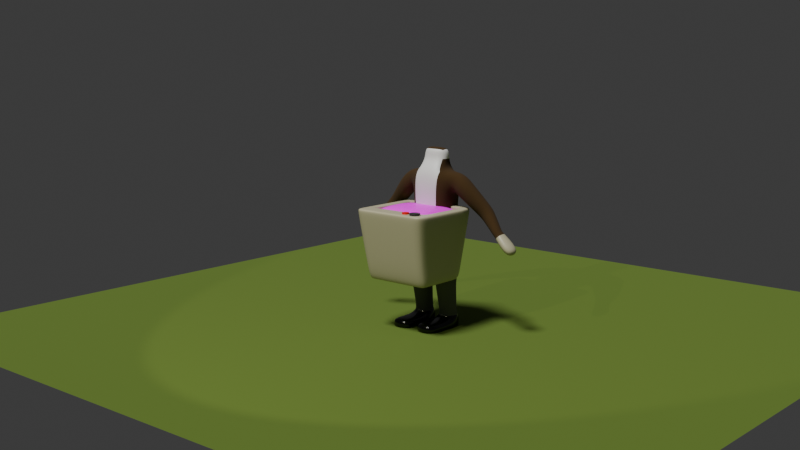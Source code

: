 # Source: animation4.blend  (saved by Blender 4.2.66; exported with 4.5.12 LTS)
import bpy
from mathutils import Matrix  # noqa: F401  (used for matrix-valued properties, if any)

bpy.ops.wm.read_factory_settings(use_empty=True)
scene = bpy.context.scene
scene.name = 'Scene'

# ---- collections
col_collection = bpy.data.collections.new('Collection'); scene.collection.children.link(col_collection)
col_tv = bpy.data.collections.new('tv'); scene.collection.children.link(col_tv)

# ---- images (referenced by path relative to the original .blend; pixels are not part of the script)
import os
ASSET_DIR = os.environ.get("B2B_ASSET_DIR", "")  # directory of the original .blend (textures are referenced by path, not embedded)
HERE = os.path.dirname(os.path.abspath(__file__))  # packed textures are extracted next to this script under _unpacked/

def load_image(name, relpath, width, height, colorspace="sRGB"):
    """Load a texture the original file referenced (path relative to the .blend, or extracted next to this script)."""
    p = next((c for c in (os.path.join(HERE, relpath), os.path.join(ASSET_DIR, relpath)) if relpath and os.path.exists(c)), "")
    if p:
        img = bpy.data.images.load(p, check_existing=True)
        img.name = name
    else:  # same state as the original file: an image datablock whose file is absent (Cycles renders it pink)
        img = bpy.data.images.new(name, width, height)
        img.source = "FILE"
        img.filepath = "//" + (relpath or name)
    img.colorspace_settings.name = colorspace
    return img
img_codescreen_mp4 = load_image('codescreen.mp4', '', 1024, 1024, 'sRGB')

# ---- materials (node trees are filled in below, after node groups)
mat_jacket = bpy.data.materials.new('jacket')
mat_beige = bpy.data.materials.new('beige')
mat_beige.alpha_threshold = 0.0
mat_beige.use_transparent_shadow = False
mat_beige.roughness = 0.5
mat_beige.line_color = (0.0, 0.0, 0.0, 1.0)
mat_shirt = bpy.data.materials.new('shirt')
mat_pants = bpy.data.materials.new('pants')
mat_shoes = bpy.data.materials.new('shoes')
mat_carpet = bpy.data.materials.new('carpet')
mat_screen = bpy.data.materials.new('screen')
mat_screen.alpha_threshold = 0.0
mat_screen.use_transparent_shadow = False
mat_screen.roughness = 0.5
mat_screen.line_color = (0.0, 0.0, 0.0, 1.0)
mat_knob1 = bpy.data.materials.new('Knob1')
mat_knob2 = bpy.data.materials.new('knob2')

# ---- material node trees
mat_jacket.use_nodes = True; mat_jacket.node_tree.nodes.clear()
_N = mat_jacket.node_tree.nodes; _L = mat_jacket.node_tree.links
n0 = _N.new('ShaderNodeBsdfPrincipled'); n0.name = 'Principled BSDF'; n0.location = (10, 300)
n0.inputs[0].default_value = (0.04871, 0.02297, 0.002643, 1.0)
n0.inputs[2].default_value = 1.0
n1 = _N.new('ShaderNodeOutputMaterial'); n1.name = 'Material Output'; n1.location = (300, 300)
_L.new(n0.outputs[0], n1.inputs[0])
n1.is_active_output = True
mat_beige.use_nodes = True; mat_beige.node_tree.nodes.clear()
_N = mat_beige.node_tree.nodes; _L = mat_beige.node_tree.links
n0 = _N.new('ShaderNodeOutputMaterial'); n0.name = 'Material Output'; n0.location = (296, 263)
n1 = _N.new('ShaderNodeBsdfPrincipled'); n1.name = 'Principled BSDF'; n1.location = (6, 263)
n1.inputs[0].default_value = (0.4869, 0.454, 0.3068, 1.0)
n1.inputs[2].default_value = 0.3955
n1.inputs[3].default_value = 1.45
_L.new(n1.outputs[0], n0.inputs[0])
n0.is_active_output = True
mat_shirt.use_nodes = True; mat_shirt.node_tree.nodes.clear()
_N = mat_shirt.node_tree.nodes; _L = mat_shirt.node_tree.links
n0 = _N.new('ShaderNodeBsdfPrincipled'); n0.name = 'Principled BSDF'; n0.location = (10, 300)
n1 = _N.new('ShaderNodeOutputMaterial'); n1.name = 'Material Output'; n1.location = (300, 300)
_L.new(n0.outputs[0], n1.inputs[0])
n1.is_active_output = True
mat_pants.use_nodes = True; mat_pants.node_tree.nodes.clear()
_N = mat_pants.node_tree.nodes; _L = mat_pants.node_tree.links
n0 = _N.new('ShaderNodeBsdfPrincipled'); n0.name = 'Principled BSDF'; n0.location = (10, 300)
n0.inputs[0].default_value = (0.1024, 0.1024, 0.1024, 1.0)
n0.inputs[2].default_value = 1.0
n1 = _N.new('ShaderNodeOutputMaterial'); n1.name = 'Material Output'; n1.location = (300, 300)
_L.new(n0.outputs[0], n1.inputs[0])
n1.is_active_output = True
mat_shoes.use_nodes = True; mat_shoes.node_tree.nodes.clear()
_N = mat_shoes.node_tree.nodes; _L = mat_shoes.node_tree.links
n0 = _N.new('ShaderNodeBsdfPrincipled'); n0.name = 'Principled BSDF'; n0.location = (10, 300)
n0.inputs[0].default_value = (0.0, 0.0, 0.0, 1.0)
n0.inputs[2].default_value = 0.1864
n1 = _N.new('ShaderNodeOutputMaterial'); n1.name = 'Material Output'; n1.location = (300, 300)
_L.new(n0.outputs[0], n1.inputs[0])
n1.is_active_output = True
mat_carpet.use_nodes = True; mat_carpet.node_tree.nodes.clear()
_N = mat_carpet.node_tree.nodes; _L = mat_carpet.node_tree.links
n0 = _N.new('ShaderNodeBsdfPrincipled'); n0.name = 'Principled BSDF'; n0.location = (10, 300)
n0.inputs[0].default_value = (0.1036, 0.1706, 0.01866, 1.0)
n0.inputs[2].default_value = 1.0
n1 = _N.new('ShaderNodeOutputMaterial'); n1.name = 'Material Output'; n1.location = (300, 300)
_L.new(n0.outputs[0], n1.inputs[0])
n1.is_active_output = True
mat_screen.use_nodes = True; mat_screen.node_tree.nodes.clear()
_N = mat_screen.node_tree.nodes; _L = mat_screen.node_tree.links
n0 = _N.new('ShaderNodeOutputMaterial'); n0.name = 'Material Output'; n0.location = (296, 263)
n1 = _N.new('ShaderNodeBsdfPrincipled'); n1.name = 'Principled BSDF'; n1.location = (6, 263)
n1.inputs[3].default_value = 1.45
n2 = _N.new('ShaderNodeTexImage'); n2.name = 'Image Texture'; n2.location = (-340, 255)
n2.image = img_codescreen_mp4
_L.new(n1.outputs[0], n0.inputs[0])
_L.new(n2.outputs[0], n1.inputs[0])
n0.is_active_output = True
mat_knob1.use_nodes = True; mat_knob1.node_tree.nodes.clear()
_N = mat_knob1.node_tree.nodes; _L = mat_knob1.node_tree.links
n0 = _N.new('ShaderNodeBsdfPrincipled'); n0.name = 'Principled BSDF'; n0.location = (10, 300)
n0.inputs[0].default_value = (0.02836, 0.02836, 0.02836, 1.0)
n1 = _N.new('ShaderNodeOutputMaterial'); n1.name = 'Material Output'; n1.location = (300, 300)
_L.new(n0.outputs[0], n1.inputs[0])
n1.is_active_output = True
mat_knob2.use_nodes = True; mat_knob2.node_tree.nodes.clear()
_N = mat_knob2.node_tree.nodes; _L = mat_knob2.node_tree.links
n0 = _N.new('ShaderNodeBsdfPrincipled'); n0.name = 'Principled BSDF'; n0.location = (10, 300)
n0.inputs[0].default_value = (0.8002, 0.003229, 0.0, 1.0)
n1 = _N.new('ShaderNodeOutputMaterial'); n1.name = 'Material Output'; n1.location = (300, 300)
_L.new(n0.outputs[0], n1.inputs[0])
n1.is_active_output = True

# ---- world
world_world = bpy.data.worlds.new('World'); scene.world = world_world
world_world.use_nodes = True; world_world.node_tree.nodes.clear()
_N = world_world.node_tree.nodes; _L = world_world.node_tree.links
n0 = _N.new('ShaderNodeOutputWorld'); n0.name = 'World Output'; n0.location = (300, 300)
n1 = _N.new('ShaderNodeBackground'); n1.name = 'Background'; n1.location = (10, 300)
n1.inputs[0].default_value = (0.05088, 0.05088, 0.05088, 1.0)
_L.new(n1.outputs[0], n0.inputs[0])
n0.is_active_output = True
world_world.color = (0.05088, 0.05088, 0.05088)
world_world.sun_shadow_jitter_overblur = 0.0

# ---- cameras
cam_camera = bpy.data.cameras.new('Camera')
cam_camera.clip_end = 100.0
cam_camera.ortho_scale = 7.314

# ---- lights
light_spot = bpy.data.lights.new('Spot', 'SPOT')
light_spot.color = (1.0, 0.9562, 0.6551)
light_spot.energy = 1000.0
light_light = bpy.data.lights.new('Light', 'SUN')
light_light.angle = 0.1993
light_light.energy = 3.0
light_light.shadow_soft_size = 0.1
light_light.shadow_cascade_max_distance = 1000.0

# ---- meshes
me_cube_002 = bpy.data.meshes.new('Cube.002')
me_cube_002.from_pydata([(0.3265, -0.4407, 3.779), (0.3265, -0.14, 4.3), (0.3265, 0.3113, 3.779), (0.3265, 0.1565, 4.3), (0.0, 0.3113, 3.779), (0.0, 0.1565, 4.3), (0.0, -0.4407, 3.779), (0.0, -0.2866, 4.3), (0.3299, -0.4796, 3.308), (0.3265, 0.3113, 3.298), (0.0, 0.3113, 3.298), (0.0, -0.4796, 3.308), (0.3265, -0.4407, 2.654), (0.3265, 0.2665, 2.654), (0.0, 0.2665, 2.654), (0.0, -0.4407, 2.654), (0.09701, -0.2665, 1.81), (0.09701, 0.4132, 1.81), (0.0, 0.4132, 1.81), (0.0, -0.2665, 1.81), (0.6501, -0.2317, 3.753), (0.6501, 0.2317, 3.753), (0.5366, -0.2317, 3.272), (0.5366, 0.2317, 3.272), (0.5046, -0.2665, 2.908), (0.5046, 0.2665, 2.77), (0.6177, -0.2665, 2.162), (0.6177, 0.4132, 2.162), (1.056, -0.2317, 3.484), (1.056, 0.2317, 3.484), (0.7252, -0.2317, 3.147), (0.7252, 0.2317, 3.147), (0.6283, 0.2317, 3.225), (0.8597, 0.2317, 3.663), (0.8597, -0.2317, 3.663), (0.6283, -0.2317, 3.225), (2.355, -0.1953, 2.057), (2.355, 0.1953, 2.057), (2.181, -0.1953, 1.878), (2.181, 0.1953, 1.878), (0.1206, 0.2366, 0.2789), (0.1206, -0.2366, 0.2789), (0.6094, -0.2366, 0.2789), (0.6094, 0.2366, 0.2789), (0.09701, -0.2665, 0.2224), (0.09701, 0.2665, 0.2224), (0.633, -0.2665, 0.2224), (0.633, 0.2665, 0.2224), (0.09701, -0.2665, 0.01309), (0.09701, 0.2665, 0.01309), (0.633, -0.2665, 0.01309), (0.633, 0.2665, 0.01309), (0.09701, -0.9907, 0.2224), (0.633, -0.9907, 0.2224), (0.09701, -0.9907, 0.01309), (0.633, -0.9907, 0.01309), (1.922, -0.1953, 2.129), (2.096, -0.1953, 2.309), (2.096, 0.1953, 2.309), (1.922, 0.1953, 2.129), (0.5858, 0.2067, 0.3354), (0.1442, 0.2067, 0.3354), (0.5858, -0.2067, 0.3354), (0.1442, -0.2067, 0.3354), (0.09701, -0.6286, 0.2224), (0.633, -0.6286, 0.2224), (0.633, -0.6286, 0.01309), (0.09701, -0.6286, 0.01309), (0.09701, -0.2665, 0.03129), (0.633, -0.2665, 0.03129), (0.09701, 0.2665, 0.03129), (0.633, 0.2665, 0.03129), (0.09701, -0.9907, 0.03129), (0.633, -0.9907, 0.03129), (0.09701, -0.6286, 0.03129), (0.633, -0.6286, 0.03129), (0.3265, 0.1565, 4.021), (0.3265, -0.14, 4.021), (0.0, -0.2133, 4.021), (0.0, 0.1565, 4.021), (0.0, -0.3536, 2.232), (0.2117, 0.4618, 2.232), (0.0, 0.4618, 2.232), (0.2117, -0.3536, 2.232), (0.511, 0.3398, 2.485), (0.511, -0.2665, 2.624), (1.439, -0.06059, 3.042), (1.58, -0.04386, 2.872), (1.51, -0.05199, 2.958), (1.58, 0.2914, 2.872), (1.439, 0.3082, 3.042), (1.51, 0.2996, 2.958), (1.345, -0.04386, 2.63), (1.17, -0.06059, 2.766), (1.257, -0.05199, 2.697), (1.17, 0.3082, 2.766), (1.345, 0.2914, 2.63), (1.257, 0.2996, 2.697), (1.857, -0.1361, 2.519), (1.927, -0.1442, 2.448), (1.89, -0.137, 2.482), (1.927, 0.1442, 2.448), (1.857, 0.1361, 2.519), (1.89, 0.137, 2.482), (1.778, -0.1442, 2.295), (1.705, -0.1361, 2.363), (1.743, -0.137, 2.331), (1.705, 0.1361, 2.363), (1.778, 0.1442, 2.295), (1.743, 0.137, 2.331), (0.633, -0.28, 1.849), (0.633, 0.3816, 1.849), (0.09701, 0.3816, 1.723), (0.09701, -0.28, 1.723), (0.1042, -0.3507, 0.982), (0.09701, -0.3588, 1.213), (0.09911, -0.3638, 1.098), (0.09701, 0.1976, 1.212), (0.1042, 0.1641, 0.9819), (0.09911, 0.1708, 1.097), (0.633, -0.3617, 1.214), (0.6258, -0.3507, 0.982), (0.6309, -0.3646, 1.098), (0.6258, 0.1641, 0.9819), (0.633, 0.1912, 1.214), (0.6309, 0.1689, 1.098)], [], [(79, 5, 3, 76), (76, 3, 1, 77), (0, 6, 11, 8), (77, 1, 7, 78), (3, 5, 7, 1), (10, 9, 13, 14), (4, 2, 9, 10), (13, 9, 23, 25), (82, 81, 17, 18), (8, 12, 24, 22), (8, 11, 15, 12), (18, 17, 16, 19), (9, 2, 21, 23), (83, 80, 19, 16), (34, 35, 30, 28), (23, 22, 24, 25), (84, 85, 26, 27), (83, 16, 26, 85), (81, 13, 25, 84), (0, 8, 22, 20), (63, 61, 40, 41), (2, 0, 20, 21), (31, 29, 90, 95), (32, 33, 29, 31), (35, 32, 31, 30), (33, 34, 28, 29), (21, 20, 34, 33), (108, 101, 58, 59), (104, 108, 59, 56), (57, 56, 38, 36), (30, 31, 95, 93), (28, 30, 93, 86), (29, 28, 86, 90), (37, 36, 38, 39), (58, 57, 36, 37), (59, 58, 37, 39), (56, 59, 39, 38), (40, 43, 47, 45), (118, 123, 60, 61), (114, 118, 61, 63), (121, 114, 63, 62), (65, 64, 52, 53), (43, 42, 46, 47), (42, 41, 44, 46), (41, 40, 45, 44), (48, 49, 51, 50), (68, 70, 49, 48), (70, 71, 51, 49), (71, 69, 50, 51), (73, 72, 54, 55), (75, 65, 53, 73), (74, 67, 54, 72), (67, 66, 55, 54), (92, 96, 107, 105), (96, 89, 102, 107), (87, 92, 105, 98), (101, 99, 57, 58), (112, 111, 124, 117), (113, 112, 117, 115), (111, 110, 120, 124), (123, 121, 62, 60), (48, 50, 66, 67), (68, 48, 67, 74), (69, 46, 65, 75), (46, 44, 64, 65), (50, 69, 75, 66), (44, 68, 74, 64), (64, 74, 72, 52), (66, 75, 73, 55), (53, 52, 72, 73), (47, 46, 69, 71), (45, 47, 71, 70), (44, 45, 70, 68), (0, 77, 78, 6), (2, 76, 77, 0), (4, 79, 76, 2), (17, 81, 84, 27), (12, 83, 85, 24), (25, 24, 85, 84), (12, 15, 80, 83), (14, 13, 81, 82), (87, 89, 91, 88), (88, 91, 90, 86), (93, 95, 97, 94), (94, 97, 96, 92), (92, 87, 88, 94), (94, 88, 86, 93), (89, 96, 97, 91), (91, 97, 95, 90), (99, 104, 56, 57), (99, 101, 103, 100), (100, 103, 102, 98), (105, 107, 109, 106), (106, 109, 108, 104), (104, 99, 100, 106), (106, 100, 98, 105), (101, 108, 109, 103), (103, 109, 107, 102), (89, 87, 98, 102), (22, 23, 32, 35), (23, 21, 33, 32), (20, 22, 35, 34), (26, 16, 113, 110), (16, 17, 112, 113), (17, 27, 111, 112), (27, 26, 110, 111), (115, 117, 119, 116), (116, 119, 118, 114), (121, 123, 125, 122), (122, 125, 124, 120), (114, 121, 122, 116), (116, 122, 120, 115), (123, 118, 119, 125), (125, 119, 117, 124), (110, 113, 115, 120), (62, 63, 41, 42), (60, 62, 42, 43), (61, 60, 43, 40)])
me_cube_002.polygons.foreach_set('use_smooth', [True] * 118)
me_cube_002.polygons.foreach_set('material_index', [2, 2, 2, 2, 0, 0, 0, 0, 3, 0, 2, 3, 0, 3, 0, 0, 3, 3, 0, 0, 3, 0, 0, 0, 0, 0, 0, 1, 1, 1, 0, 0, 0, 1, 1, 1, 1, 4, 3, 3, 3, 4, 4, 4, 4, 0, 4, 4, 4, 4, 4, 4, 4, 0, 0, 0, 1, 3, 3, 3, 3, 0, 4, 4, 4, 4, 4, 4, 4, 4, 4, 4, 4, 2, 0, 0, 3, 0, 0, 2, 0, 0, 0, 0, 0, 0, 0, 0, 0, 1, 0, 0, 0, 0, 0, 0, 0, 0, 0, 0, 0, 0, 3, 3, 3, 3, 3, 3, 3, 3, 3, 3, 3, 3, 3, 3, 3, 3])
_uv = me_cube_002.uv_layers.new(name='UVMap')
_uv.uv.foreach_set('vector', [0.5, 0.375, 0.625, 0.375, 0.625, 0.5, 0.5, 0.5, 0.5, 0.5, 0.625, 0.5, 0.625, 0.75, 0.5, 0.75, 0.375, 0.75, 0.375, 0.875, 0.375, 0.875, 0.375, 0.75, 0.5, 0.75, 0.625, 0.75, 0.625, 0.875, 0.5, 0.875, 0.625, 0.5, 0.75, 0.5, 0.75, 0.75, 0.625, 0.75, 0.375, 0.375, 0.375, 0.5, 0.375, 0.5, 0.375, 0.375, 0.375, 0.375, 0.375, 0.5, 0.375, 0.5, 0.375, 0.375, 0.375, 0.5, 0.375, 0.5, 0.375, 0.5, 0.375, 0.5, 0.375, 0.375, 0.375, 0.5, 0.375, 0.5, 0.375, 0.375, 0.375, 0.75, 0.375, 0.75, 0.375, 0.75, 0.375, 0.75, 0.375, 0.75, 0.375, 0.875, 0.375, 0.875, 0.375, 0.75, 0.25, 0.5, 0.375, 0.5, 0.375, 0.75, 0.25, 0.75, 0.375, 0.5, 0.375, 0.5, 0.375, 0.5, 0.375, 0.5, 0.375, 0.75, 0.375, 0.875, 0.375, 0.875, 0.375, 0.75, 0.375, 0.75, 0.375, 0.75, 0.375, 0.75, 0.375, 0.75, 0.375, 0.5, 0.375, 0.75, 0.375, 0.75, 0.375, 0.5, 0.375, 0.5, 0.375, 0.75, 0.375, 0.75, 0.375, 0.5, 0.375, 0.75, 0.375, 0.75, 0.375, 0.75, 0.375, 0.75, 0.375, 0.5, 0.375, 0.5, 0.375, 0.5, 0.375, 0.5, 0.375, 0.75, 0.375, 0.75, 0.375, 0.75, 0.375, 0.75, 0.375, 0.75, 0.375, 0.5, 0.375, 0.5, 0.375, 0.75, 0.375, 0.5, 0.375, 0.75, 0.375, 0.75, 0.375, 0.5, 0.375, 0.5, 0.375, 0.5, 0.375, 0.5, 0.375, 0.5, 0.375, 0.5, 0.375, 0.5, 0.375, 0.5, 0.375, 0.5, 0.375, 0.75, 0.375, 0.5, 0.375, 0.5, 0.375, 0.75, 0.375, 0.5, 0.375, 0.75, 0.375, 0.75, 0.375, 0.5, 0.375, 0.5, 0.375, 0.75, 0.375, 0.75, 0.375, 0.5, 0.375, 0.5, 0.375, 0.5, 0.375, 0.5, 0.375, 0.5, 0.375, 0.75, 0.375, 0.5, 0.375, 0.5, 0.375, 0.75, 0.375, 0.75, 0.375, 0.75, 0.375, 0.75, 0.375, 0.75, 0.375, 0.75, 0.375, 0.5, 0.375, 0.5, 0.375, 0.75, 0.375, 0.75, 0.375, 0.75, 0.375, 0.75, 0.375, 0.75, 0.375, 0.5, 0.375, 0.75, 0.375, 0.75, 0.375, 0.5, 0.375, 0.5, 0.375, 0.75, 0.375, 0.75, 0.375, 0.5, 0.375, 0.5, 0.375, 0.75, 0.375, 0.75, 0.375, 0.5, 0.375, 0.5, 0.375, 0.5, 0.375, 0.5, 0.375, 0.5, 0.375, 0.75, 0.375, 0.5, 0.375, 0.5, 0.375, 0.75, 0.375, 0.5, 0.375, 0.5, 0.375, 0.5, 0.375, 0.5, 0.375, 0.5, 0.375, 0.5, 0.375, 0.5, 0.375, 0.5, 0.375, 0.75, 0.375, 0.5, 0.375, 0.5, 0.375, 0.75, 0.375, 0.75, 0.375, 0.75, 0.375, 0.75, 0.375, 0.75, 0.375, 0.75, 0.375, 0.75, 0.375, 0.75, 0.375, 0.75, 0.375, 0.5, 0.375, 0.75, 0.375, 0.75, 0.375, 0.5, 0.375, 0.75, 0.375, 0.75, 0.375, 0.75, 0.375, 0.75, 0.375, 0.75, 0.375, 0.5, 0.375, 0.5, 0.375, 0.75, 0.375, 0.75, 0.375, 0.5, 0.375, 0.5, 0.375, 0.75, 0.375, 0.75, 0.375, 0.5, 0.375, 0.5, 0.375, 0.75, 0.375, 0.5, 0.375, 0.5, 0.375, 0.5, 0.375, 0.5, 0.375, 0.5, 0.375, 0.75, 0.375, 0.75, 0.375, 0.5, 0.375, 0.75, 0.375, 0.75, 0.375, 0.75, 0.375, 0.75, 0.375, 0.75, 0.375, 0.75, 0.375, 0.75, 0.375, 0.75, 0.375, 0.75, 0.375, 0.75, 0.375, 0.75, 0.375, 0.75, 0.375, 0.75, 0.375, 0.75, 0.375, 0.75, 0.375, 0.75, 0.375, 0.75, 0.375, 0.5, 0.375, 0.5, 0.375, 0.75, 0.375, 0.5, 0.375, 0.5, 0.375, 0.5, 0.375, 0.5, 0.375, 0.75, 0.375, 0.75, 0.375, 0.75, 0.375, 0.75, 0.375, 0.5, 0.375, 0.75, 0.375, 0.75, 0.375, 0.5, 0.375, 0.5, 0.375, 0.5, 0.375, 0.5, 0.375, 0.5, 0.375, 0.75, 0.375, 0.5, 0.375, 0.5, 0.375, 0.75, 0.375, 0.5, 0.375, 0.75, 0.375, 0.75, 0.375, 0.5, 0.375, 0.5, 0.375, 0.75, 0.375, 0.75, 0.375, 0.5, 0.375, 0.75, 0.375, 0.75, 0.375, 0.75, 0.375, 0.75, 0.375, 0.75, 0.375, 0.75, 0.375, 0.75, 0.375, 0.75, 0.375, 0.75, 0.375, 0.75, 0.375, 0.75, 0.375, 0.75, 0.375, 0.75, 0.375, 0.75, 0.375, 0.75, 0.375, 0.75, 0.375, 0.75, 0.375, 0.75, 0.375, 0.75, 0.375, 0.75, 0.375, 0.75, 0.375, 0.75, 0.375, 0.75, 0.375, 0.75, 0.375, 0.75, 0.375, 0.75, 0.375, 0.75, 0.375, 0.75, 0.375, 0.75, 0.375, 0.75, 0.375, 0.75, 0.375, 0.75, 0.375, 0.75, 0.375, 0.75, 0.375, 0.75, 0.375, 0.75, 0.375, 0.5, 0.375, 0.75, 0.375, 0.75, 0.375, 0.5, 0.375, 0.5, 0.375, 0.5, 0.375, 0.5, 0.375, 0.5, 0.375, 0.75, 0.375, 0.5, 0.375, 0.5, 0.375, 0.75, 0.375, 0.75, 0.5, 0.75, 0.5, 0.875, 0.375, 0.875, 0.375, 0.5, 0.5, 0.5, 0.5, 0.75, 0.375, 0.75, 0.375, 0.375, 0.5, 0.375, 0.5, 0.5, 0.375, 0.5, 0.375, 0.5, 0.375, 0.5, 0.375, 0.5, 0.375, 0.5, 0.375, 0.75, 0.375, 0.75, 0.375, 0.75, 0.375, 0.75, 0.375, 0.5, 0.375, 0.75, 0.375, 0.75, 0.375, 0.5, 0.375, 0.75, 0.375, 0.875, 0.375, 0.875, 0.375, 0.75, 0.375, 0.375, 0.375, 0.5, 0.375, 0.5, 0.375, 0.375, 0.375, 0.75, 0.375, 0.5, 0.375, 0.5, 0.375, 0.75, 0.375, 0.75, 0.375, 0.5, 0.375, 0.5, 0.375, 0.75, 0.375, 0.75, 0.375, 0.5, 0.375, 0.5, 0.375, 0.75, 0.375, 0.75, 0.375, 0.5, 0.375, 0.5, 0.375, 0.75, 0.375, 0.75, 0.375, 0.75, 0.375, 0.75, 0.375, 0.75, 0.375, 0.75, 0.375, 0.75, 0.375, 0.75, 0.375, 0.75, 0.375, 0.5, 0.375, 0.5, 0.375, 0.5, 0.375, 0.5, 0.375, 0.5, 0.375, 0.5, 0.375, 0.5, 0.375, 0.5, 0.375, 0.75, 0.375, 0.75, 0.375, 0.75, 0.375, 0.75, 0.375, 0.75, 0.375, 0.5, 0.375, 0.5, 0.375, 0.75, 0.375, 0.75, 0.375, 0.5, 0.375, 0.5, 0.375, 0.75, 0.375, 0.75, 0.375, 0.5, 0.375, 0.5, 0.375, 0.75, 0.375, 0.75, 0.375, 0.5, 0.375, 0.5, 0.375, 0.75, 0.375, 0.75, 0.375, 0.75, 0.375, 0.75, 0.375, 0.75, 0.375, 0.75, 0.375, 0.75, 0.375, 0.75, 0.375, 0.75, 0.375, 0.5, 0.375, 0.5, 0.375, 0.5, 0.375, 0.5, 0.375, 0.5, 0.375, 0.5, 0.375, 0.5, 0.375, 0.5, 0.375, 0.5, 0.375, 0.75, 0.375, 0.75, 0.375, 0.5, 0.375, 0.75, 0.375, 0.5, 0.375, 0.5, 0.375, 0.75, 0.375, 0.5, 0.375, 0.5, 0.375, 0.5, 0.375, 0.5, 0.375, 0.75, 0.375, 0.75, 0.375, 0.75, 0.375, 0.75, 0.375, 0.75, 0.375, 0.75, 0.375, 0.75, 0.375, 0.75, 0.375, 0.75, 0.375, 0.5, 0.375, 0.5, 0.375, 0.75, 0.375, 0.5, 0.375, 0.5, 0.375, 0.5, 0.375, 0.5, 0.375, 0.5, 0.375, 0.75, 0.375, 0.75, 0.375, 0.5, 0.375, 0.75, 0.375, 0.5, 0.375, 0.5, 0.375, 0.747, 0.375, 0.747, 0.375, 0.5, 0.375, 0.5, 0.375, 0.75, 0.375, 0.75, 0.375, 0.5, 0.375, 0.5, 0.375, 0.7472, 0.375, 0.7472, 0.375, 0.5, 0.375, 0.5, 0.375, 0.75, 0.375, 0.75, 0.375, 0.75, 0.375, 0.7472, 0.375, 0.747, 0.375, 0.747, 0.375, 0.7472, 0.375, 0.75, 0.375, 0.75, 0.375, 0.5, 0.375, 0.5, 0.375, 0.5, 0.375, 0.5, 0.375, 0.5, 0.375, 0.5, 0.375, 0.5, 0.375, 0.5, 0.375, 0.75, 0.375, 0.75, 0.375, 0.75, 0.375, 0.75, 0.375, 0.75, 0.375, 0.75, 0.375, 0.75, 0.375, 0.75, 0.375, 0.5, 0.375, 0.75, 0.375, 0.75, 0.375, 0.5, 0.375, 0.5, 0.375, 0.5, 0.375, 0.5, 0.375, 0.5])
me_cube_002.materials.append(mat_jacket)
me_cube_002.materials.append(mat_beige)
me_cube_002.materials.append(mat_shirt)
me_cube_002.materials.append(mat_pants)
me_cube_002.materials.append(mat_shoes)
me_cube_002.update()
me_plane = bpy.data.meshes.new('Plane')
me_plane.from_pydata([(-1.0, -1.0, 0.0), (1.0, -1.0, 0.0), (-1.0, 1.0, 0.0), (1.0, 1.0, 0.0)], [], [(0, 1, 3, 2)])
_uv = me_plane.uv_layers.new(name='UVMap')
_uv.uv.foreach_set('vector', [0.0, 0.0, 1.0, 0.0, 1.0, 1.0, 0.0, 1.0])
me_plane.materials.append(mat_carpet)
me_plane.update()
me_cube = bpy.data.meshes.new('Cube')
me_cube.from_pydata([(0.8458, 0.6971, 0.6417), (0.8478, 0.7008, -0.6247), (0.9526, -0.9976, 0.9349), (0.9295, -0.9939, -0.9498), (0.0, 0.6947, -0.6749), (0.0, -1.0, 1.0), (0.0, -1.0, -1.0), (0.0, 0.6947, 0.7067), (0.8932, 0.6947, 0.4129), (1.0, -1.0, 0.5746), (0.0, 0.6947, 0.4129), (0.8915, 0.6947, -0.3275), (0.9983, -1.0, -0.5152), (0.0, -1.0, -0.5562), (0.0, 0.6947, -0.3313), (0.9526, -0.9004, 0.9349), (0.9295, -0.8967, -0.9498), (0.0, -0.9028, 1.0), (0.0, -0.9028, -1.0), (1.0, -0.9028, 0.5746), (0.9983, -0.9028, -0.5152), (0.8478, 0.302, -0.7346), (0.8458, 0.2982, 0.7392), (0.0, 0.2958, 0.8043), (0.0, 0.2958, -0.7847), (0.8932, 0.2958, 0.4663), (0.8915, 0.2958, -0.3913), (0.7659, -1.0, -1.0), (0.7243, 0.6947, 0.7067), (0.7243, 0.6947, -0.6749), (0.7659, -1.0, 1.0), (0.7659, -1.0, 0.7404), (0.7243, 0.6947, 0.4129), (0.7243, 0.6947, -0.3313), (0.7659, -1.0, -0.5562), (0.7659, -0.9028, 1.0), (0.7659, -0.9028, -1.0), (0.7243, 0.2958, -0.7847), (0.7243, 0.2958, 0.8043), (0.0, -1.0, 0.7404), (0.7659, -0.7167, 0.7404), (0.0, -0.7167, 0.7404), (0.0, -0.7167, -0.5562), (0.7659, -0.7167, -0.5562), (0.6374, 0.6947, -0.6749), (0.6739, -1.0, 1.0), (0.6739, -1.0, 0.7404), (0.6739, -0.7167, 0.7404), (0.6739, -0.9028, -1.0), (0.6374, 0.2958, -0.7847), (0.6739, -1.0, -1.0), (0.6374, 0.6947, 0.7067), (0.6374, 0.6947, 0.4129), (0.6374, 0.6947, -0.3313), (0.6739, -0.9028, 1.0), (0.6374, 0.2958, 0.8043), (0.6739, -1.0, -0.5562), (0.6739, -0.7167, -0.5562), (0.8932, 0.6947, 0.3418), (1.0, -1.0, 0.4717), (0.0, 0.6947, 0.3418), (1.0, -0.9028, 0.4717), (0.8932, 0.2958, 0.3845), (0.7243, 0.6947, 0.3418), (0.7659, -1.0, 0.6375), (0.7659, -0.7167, 0.6375), (0.6374, 0.6947, 0.3418), (0.8932, 0.6947, -0.1421), (1.0, -1.0, -0.2287), (0.0, 0.6947, -0.1421), (1.0, -0.9028, -0.2287), (0.8932, 0.2958, -0.1719), (0.7243, 0.6947, -0.1421), (0.7659, -1.0, -0.2287), (0.7659, -0.7167, -0.2287), (0.6374, 0.6947, -0.1421), (0.7659, -0.9379, -0.5562), (0.0, -0.9379, -0.5562), (0.0, -0.9379, 0.7404), (0.7659, -0.9379, 0.7404), (0.6739, -0.9379, 0.7404), (0.6739, -0.9379, -0.5562), (0.7659, -0.9379, 0.6375), (0.7659, -0.9379, -0.2287), (0.8907, 0.6947, -0.3846), (0.9974, -1.0, -0.6072), (0.0, -1.0, -0.6685), (0.0, 0.6947, -0.4459), (0.9974, -0.9028, -0.6072), (0.8907, 0.2958, -0.4601), (0.7659, -1.0, -0.6685), (0.7243, 0.6947, -0.4459), (0.6374, 0.6947, -0.4459), (0.6739, -1.0, -0.6685), (0.8779, 0.6947, 0.4833), (0.9847, -1.0, 0.7108), (0.0, -1.0, 0.7873), (0.0, 0.6947, 0.4794), (0.9847, -0.9028, 0.7108), (0.8779, 0.2958, 0.5588), (0.7659, -1.0, 0.7873), (0.7243, 0.6947, 0.4794), (0.6374, 0.6947, 0.4794), (0.6739, -1.0, 0.7873), (0.8888, 0.6947, -0.5065), (0.9956, -1.0, -0.8036), (0.0, -1.0, -0.9093), (0.0, 0.6947, -0.6122), (0.9956, -0.9028, -0.8036), (0.8888, 0.2958, -0.607), (0.7659, -1.0, -0.9093), (0.7243, 0.6947, -0.6122), (0.6374, 0.6947, -0.6122), (0.6739, -1.0, -0.9093)], [], [(36, 16, 3, 27), (98, 15, 2, 95), (101, 28, 0, 94), (54, 17, 5, 45), (103, 45, 5, 96), (63, 32, 8, 58), (61, 19, 9, 59), (88, 20, 12, 85), (91, 33, 11, 84), (93, 56, 13, 86), (89, 26, 20, 88), (62, 25, 19, 61), (55, 23, 17, 54), (99, 22, 15, 98), (37, 21, 16, 36), (29, 1, 21, 37), (94, 0, 22, 99), (51, 7, 23, 55), (58, 8, 25, 62), (84, 11, 26, 89), (0, 28, 38, 22), (44, 29, 37, 49), (49, 37, 36, 48), (22, 38, 35, 15), (85, 12, 34, 90), (92, 53, 33, 91), (66, 52, 32, 63), (59, 9, 31, 64), (95, 2, 30, 100), (15, 35, 30, 2), (102, 51, 28, 101), (48, 36, 27, 50), (81, 76, 43, 57), (80, 78, 41, 47), (82, 79, 40, 65), (79, 80, 47, 40), (77, 81, 57, 42), (18, 48, 50, 6), (97, 7, 51, 102), (60, 10, 52, 66), (87, 14, 53, 92), (24, 49, 48, 18), (4, 44, 49, 24), (28, 51, 55, 38), (38, 55, 54, 35), (90, 34, 56, 93), (100, 30, 45, 103), (35, 54, 45, 30), (69, 60, 66, 75), (83, 82, 65, 74), (68, 59, 64, 73), (75, 66, 63, 72), (67, 58, 62, 71), (71, 62, 61, 70), (70, 61, 59, 68), (72, 63, 58, 67), (33, 72, 67, 11), (20, 70, 68, 12), (26, 71, 70, 20), (11, 67, 71, 26), (53, 75, 72, 33), (12, 68, 73, 34), (76, 83, 74, 43), (14, 69, 75, 53), (34, 73, 83, 76), (73, 64, 82, 83), (13, 56, 81, 77), (31, 46, 80, 79), (64, 31, 79, 82), (46, 39, 78, 80), (56, 34, 76, 81), (110, 90, 93, 113), (107, 87, 92, 112), (112, 92, 91, 111), (105, 85, 90, 110), (104, 84, 89, 109), (109, 89, 88, 108), (113, 93, 86, 106), (111, 91, 84, 104), (108, 88, 85, 105), (31, 100, 103, 46), (10, 97, 102, 52), (52, 102, 101, 32), (9, 95, 100, 31), (8, 94, 99, 25), (25, 99, 98, 19), (46, 103, 96, 39), (32, 101, 94, 8), (19, 98, 95, 9), (16, 108, 105, 3), (29, 111, 104, 1), (50, 113, 106, 6), (21, 109, 108, 16), (1, 104, 109, 21), (3, 105, 110, 27), (44, 112, 111, 29), (4, 107, 112, 44), (27, 110, 113, 50)])
me_cube.polygons.foreach_set('use_smooth', [True] * 98)
_uv = me_cube.uv_layers.new(name='UVMap')
_uv.uv.foreach_set('vector', [0.3457, 0.7378, 0.367, 0.7411, 0.3701, 0.7564, 0.3457, 0.75, 0.5984, 0.7378, 0.625, 0.7378, 0.625, 0.75, 0.5984, 0.75, 0.5839, 0.4707, 0.625, 0.4707, 0.625, 0.5, 0.5984, 0.5, 0.6658, 0.7378, 0.75, 0.7378, 0.75, 0.75, 0.6658, 0.75, 0.5984, 0.7908, 0.625, 0.7908, 0.625, 0.875, 0.5984, 0.875, 0.559, 0.4707, 0.5718, 0.4707, 0.5718, 0.5, 0.559, 0.5, 0.559, 0.7378, 0.5718, 0.7378, 0.5718, 0.75, 0.559, 0.75, 0.4164, 0.7378, 0.4306, 0.7378, 0.4306, 0.75, 0.4164, 0.75, 0.4164, 0.4707, 0.4372, 0.4707, 0.4306, 0.5, 0.4164, 0.5, 0.4164, 0.7908, 0.4579, 0.7908, 0.4579, 0.875, 0.4164, 0.875, 0.4164, 0.5628, 0.4306, 0.5628, 0.4306, 0.7378, 0.4164, 0.7378, 0.559, 0.5628, 0.5718, 0.5628, 0.5718, 0.7378, 0.559, 0.7378, 0.6658, 0.5628, 0.75, 0.5628, 0.75, 0.7378, 0.6658, 0.7378, 0.5984, 0.5628, 0.625, 0.5628, 0.625, 0.7378, 0.5984, 0.7378, 0.3457, 0.5628, 0.3638, 0.5628, 0.367, 0.7411, 0.3457, 0.7378, 0.3457, 0.5, 0.3706, 0.4931, 0.3638, 0.5628, 0.3457, 0.5628, 0.5984, 0.5, 0.625, 0.5, 0.625, 0.5628, 0.5984, 0.5628, 0.6658, 0.5, 0.75, 0.5, 0.75, 0.5628, 0.6658, 0.5628, 0.559, 0.5, 0.5718, 0.5, 0.5718, 0.5628, 0.559, 0.5628, 0.4164, 0.5, 0.4306, 0.5, 0.4306, 0.5628, 0.4164, 0.5628, 0.625, 0.5, 0.6543, 0.5, 0.6543, 0.5628, 0.625, 0.5628, 0.3342, 0.5, 0.3457, 0.5, 0.3457, 0.5628, 0.3342, 0.5628, 0.3342, 0.5628, 0.3457, 0.5628, 0.3457, 0.7378, 0.3342, 0.7378, 0.625, 0.5628, 0.6543, 0.5628, 0.6543, 0.7378, 0.625, 0.7378, 0.4164, 0.75, 0.4306, 0.75, 0.4579, 0.7793, 0.4164, 0.7793, 0.4164, 0.4592, 0.4372, 0.4592, 0.4372, 0.4707, 0.4164, 0.4707, 0.559, 0.4592, 0.5718, 0.4592, 0.5718, 0.4707, 0.559, 0.4707, 0.559, 0.75, 0.5718, 0.75, 0.5718, 0.7793, 0.559, 0.7793, 0.5984, 0.75, 0.625, 0.75, 0.625, 0.7793, 0.5984, 0.7793, 0.625, 0.7378, 0.6543, 0.7378, 0.6543, 0.75, 0.625, 0.75, 0.5839, 0.4592, 0.625, 0.4592, 0.625, 0.4707, 0.5839, 0.4707, 0.3342, 0.7378, 0.3457, 0.7378, 0.3457, 0.75, 0.3342, 0.75, 0.4579, 0.7908, 0.4579, 0.7793, 0.4579, 0.7793, 0.4579, 0.7908, 0.5718, 0.7908, 0.5718, 0.875, 0.5718, 0.875, 0.5718, 0.7908, 0.559, 0.7793, 0.5718, 0.7793, 0.5718, 0.7793, 0.559, 0.7793, 0.5718, 0.7793, 0.5718, 0.7908, 0.5718, 0.7908, 0.5718, 0.7793, 0.4579, 0.875, 0.4579, 0.7908, 0.4579, 0.7908, 0.4579, 0.875, 0.25, 0.7378, 0.3342, 0.7378, 0.3342, 0.75, 0.25, 0.75, 0.5839, 0.375, 0.625, 0.375, 0.625, 0.4592, 0.5839, 0.4592, 0.559, 0.375, 0.5718, 0.375, 0.5718, 0.4592, 0.559, 0.4592, 0.4164, 0.375, 0.4372, 0.375, 0.4372, 0.4592, 0.4164, 0.4592, 0.25, 0.5628, 0.3342, 0.5628, 0.3342, 0.7378, 0.25, 0.7378, 0.25, 0.5, 0.3342, 0.5, 0.3342, 0.5628, 0.25, 0.5628, 0.6543, 0.5, 0.6658, 0.5, 0.6658, 0.5628, 0.6543, 0.5628, 0.6543, 0.5628, 0.6658, 0.5628, 0.6658, 0.7378, 0.6543, 0.7378, 0.4164, 0.7793, 0.4579, 0.7793, 0.4579, 0.7908, 0.4164, 0.7908, 0.5984, 0.7793, 0.625, 0.7793, 0.625, 0.7908, 0.5984, 0.7908, 0.6543, 0.7378, 0.6658, 0.7378, 0.6658, 0.75, 0.6543, 0.75, 0.4714, 0.375, 0.559, 0.375, 0.559, 0.4592, 0.4714, 0.4592, 0.4714, 0.7793, 0.559, 0.7793, 0.559, 0.7793, 0.4714, 0.7793, 0.4714, 0.75, 0.559, 0.75, 0.559, 0.7793, 0.4714, 0.7793, 0.4714, 0.4592, 0.559, 0.4592, 0.559, 0.4707, 0.4714, 0.4707, 0.4714, 0.5, 0.559, 0.5, 0.559, 0.5628, 0.4714, 0.5628, 0.4714, 0.5628, 0.559, 0.5628, 0.559, 0.7378, 0.4714, 0.7378, 0.4714, 0.7378, 0.559, 0.7378, 0.559, 0.75, 0.4714, 0.75, 0.4714, 0.4707, 0.559, 0.4707, 0.559, 0.5, 0.4714, 0.5, 0.4372, 0.4707, 0.4714, 0.4707, 0.4714, 0.5, 0.4306, 0.5, 0.4306, 0.7378, 0.4714, 0.7378, 0.4714, 0.75, 0.4306, 0.75, 0.4306, 0.5628, 0.4714, 0.5628, 0.4714, 0.7378, 0.4306, 0.7378, 0.4306, 0.5, 0.4714, 0.5, 0.4714, 0.5628, 0.4306, 0.5628, 0.4372, 0.4592, 0.4714, 0.4592, 0.4714, 0.4707, 0.4372, 0.4707, 0.4306, 0.75, 0.4714, 0.75, 0.4714, 0.7793, 0.4579, 0.7793, 0.4579, 0.7793, 0.4714, 0.7793, 0.4714, 0.7793, 0.4579, 0.7793, 0.4372, 0.375, 0.4714, 0.375, 0.4714, 0.4592, 0.4372, 0.4592, 0.4579, 0.7793, 0.4714, 0.7793, 0.4714, 0.7793, 0.4579, 0.7793, 0.4714, 0.7793, 0.559, 0.7793, 0.559, 0.7793, 0.4714, 0.7793, 0.4579, 0.875, 0.4579, 0.7908, 0.4579, 0.7908, 0.4579, 0.875, 0.5718, 0.7793, 0.5718, 0.7908, 0.5718, 0.7908, 0.5718, 0.7793, 0.559, 0.7793, 0.5718, 0.7793, 0.5718, 0.7793, 0.559, 0.7793, 0.5718, 0.7908, 0.5718, 0.875, 0.5718, 0.875, 0.5718, 0.7908, 0.4579, 0.7908, 0.4579, 0.7793, 0.4579, 0.7793, 0.4579, 0.7908, 0.3863, 0.7793, 0.4164, 0.7793, 0.4164, 0.7908, 0.3863, 0.7908, 0.3863, 0.375, 0.4164, 0.375, 0.4164, 0.4592, 0.3863, 0.4592, 0.3863, 0.4592, 0.4164, 0.4592, 0.4164, 0.4707, 0.3863, 0.4707, 0.3863, 0.75, 0.4164, 0.75, 0.4164, 0.7793, 0.3863, 0.7793, 0.3863, 0.5, 0.4164, 0.5, 0.4164, 0.5628, 0.3863, 0.5628, 0.3863, 0.5628, 0.4164, 0.5628, 0.4164, 0.7378, 0.3863, 0.7378, 0.3863, 0.7908, 0.4164, 0.7908, 0.4164, 0.875, 0.3863, 0.875, 0.3863, 0.4707, 0.4164, 0.4707, 0.4164, 0.5, 0.3863, 0.5, 0.3863, 0.7378, 0.4164, 0.7378, 0.4164, 0.75, 0.3863, 0.75, 0.5718, 0.7793, 0.5984, 0.7793, 0.5984, 0.7908, 0.5718, 0.7908, 0.5718, 0.375, 0.5839, 0.375, 0.5839, 0.4592, 0.5718, 0.4592, 0.5718, 0.4592, 0.5839, 0.4592, 0.5839, 0.4707, 0.5718, 0.4707, 0.5718, 0.75, 0.5984, 0.75, 0.5984, 0.7793, 0.5718, 0.7793, 0.5718, 0.5, 0.5984, 0.5, 0.5984, 0.5628, 0.5718, 0.5628, 0.5718, 0.5628, 0.5984, 0.5628, 0.5984, 0.7378, 0.5718, 0.7378, 0.5718, 0.7908, 0.5984, 0.7908, 0.5984, 0.875, 0.5718, 0.875, 0.5718, 0.4707, 0.5839, 0.4707, 0.5984, 0.5, 0.5718, 0.5, 0.5718, 0.7378, 0.5984, 0.7378, 0.5984, 0.75, 0.5718, 0.75, 0.367, 0.7411, 0.3863, 0.7378, 0.3863, 0.75, 0.3701, 0.7564, 0.375, 0.4707, 0.3863, 0.4707, 0.3863, 0.5, 0.3706, 0.4931, 0.375, 0.7908, 0.3863, 0.7908, 0.3863, 0.875, 0.375, 0.875, 0.3638, 0.5628, 0.3863, 0.5628, 0.3863, 0.7378, 0.367, 0.7411, 0.3706, 0.4931, 0.3863, 0.5, 0.3863, 0.5628, 0.3638, 0.5628, 0.3701, 0.7564, 0.3863, 0.75, 0.3863, 0.7793, 0.375, 0.7793, 0.375, 0.4592, 0.3863, 0.4592, 0.3863, 0.4707, 0.375, 0.4707, 0.375, 0.375, 0.3863, 0.375, 0.3863, 0.4592, 0.375, 0.4592, 0.375, 0.7793, 0.3863, 0.7793, 0.3863, 0.7908, 0.375, 0.7908])
me_cube.materials.append(mat_beige)
me_cube.use_mirror_vertex_groups = False
me_cube.update()
me_cube_001 = bpy.data.meshes.new('Cube.001')
me_cube_001.from_pydata([(0.7659, -0.7167, 0.7404), (0.0, -0.7167, 0.7404), (0.0, -0.7167, -0.5562), (0.7659, -0.7167, -0.5562), (0.6739, -0.7167, 0.7404), (0.6739, -0.7167, -0.5562), (0.0, -0.8816, 0.6375), (0.7659, -0.7167, 0.6375), (0.6739, -0.8816, 0.6375), (0.0, -0.8816, -0.4543), (0.7659, -0.7167, -0.4543), (0.6739, -0.8816, -0.4543), (-0.7659, -0.7167, 0.7404), (-0.7659, -0.7167, -0.5562), (-0.6739, -0.7167, 0.7404), (-0.6739, -0.7167, -0.5562), (-0.7659, -0.7167, 0.6375), (-0.6739, -0.8816, 0.6375), (-0.7659, -0.7167, -0.4543), (-0.6739, -0.8816, -0.4543)], [], [(8, 4, 1, 6), (7, 0, 4, 8), (10, 7, 8, 11), (11, 8, 6, 9), (5, 11, 9, 2), (3, 10, 11, 5), (17, 6, 1, 14), (16, 17, 14, 12), (18, 19, 17, 16), (19, 9, 6, 17), (15, 2, 9, 19), (13, 15, 19, 18)])
me_cube_001.polygons.foreach_set('use_smooth', [True] * 12)
_uv = me_cube_001.uv_layers.new(name='UVMap')
_uv.uv.foreach_set('vector', [0.8947, 0.8517, 0.8947, 0.9981, 0.5181, 0.9981, 0.5151, 0.8517, 1.0, 0.8517, 1.0, 0.9981, 0.8947, 0.9981, 0.8947, 0.8517, 0.9994, 0.1199, 1.0, 0.8517, 0.8947, 0.8517, 0.8947, 0.1199, 0.8947, 0.1199, 0.8947, 0.8517, 0.5151, 0.8517, 0.5151, 0.1199, 0.8947, -8.589e-05, 0.8947, 0.1199, 0.5151, 0.1199, 0.5151, -8.589e-05, 0.9994, -8.589e-05, 0.9994, 0.1199, 0.8947, 0.1199, 0.8947, -8.589e-05, 0.1048, 0.8517, 0.5151, 0.8517, 0.5181, 0.9981, 0.1048, 0.9981, -0.001327, 0.8517, 0.1048, 0.8517, 0.1048, 0.9981, -0.001327, 0.9981, -0.001327, 0.1199, 0.1048, 0.1199, 0.1048, 0.8517, -0.001327, 0.8517, 0.1048, 0.1199, 0.5151, 0.1199, 0.5151, 0.8517, 0.1048, 0.8517, 0.1048, -8.589e-05, 0.5151, -8.589e-05, 0.5151, 0.1199, 0.1048, 0.1199, -0.001327, -8.589e-05, 0.1048, -8.589e-05, 0.1048, 0.1199, -0.001327, 0.1199])
me_cube_001.materials.append(mat_screen)
me_cube_001.use_mirror_vertex_groups = False
me_cube_001.update()
me_cylinder = bpy.data.meshes.new('Cylinder')
me_cylinder.from_pydata([(0.0, 0.5165, -1.0), (0.0, 0.4716, 1.0), (0.1008, 0.5065, -1.0), (0.09201, 0.4626, 1.0), (0.1976, 0.4772, -1.0), (0.1805, 0.4357, 1.0), (0.2869, 0.4294, -1.0), (0.262, 0.3921, 1.0), (0.3652, 0.3652, -1.0), (0.3335, 0.3335, 1.0), (0.4294, 0.2869, -1.0), (0.3921, 0.262, 1.0), (0.4772, 0.1976, -1.0), (0.4357, 0.1805, 1.0), (0.5065, 0.1008, -1.0), (0.4626, 0.09201, 1.0), (0.5165, 0.0, -1.0), (0.4716, 0.0, 1.0), (0.5065, -0.1008, -1.0), (0.4626, -0.09201, 1.0), (0.4772, -0.1976, -1.0), (0.4357, -0.1805, 1.0), (0.4294, -0.2869, -1.0), (0.3921, -0.262, 1.0), (0.3652, -0.3652, -1.0), (0.3335, -0.3335, 1.0), (0.2869, -0.4294, -1.0), (0.262, -0.3921, 1.0), (0.1976, -0.4772, -1.0), (0.1805, -0.4357, 1.0), (0.1008, -0.5065, -1.0), (0.09201, -0.4626, 1.0), (0.0, -0.5165, -1.0), (0.0, -0.4716, 1.0), (-0.1008, -0.5065, -1.0), (-0.09201, -0.4626, 1.0), (-0.1976, -0.4772, -1.0), (-0.1805, -0.4357, 1.0), (-0.2869, -0.4294, -1.0), (-0.262, -0.3921, 1.0), (-0.3652, -0.3652, -1.0), (-0.3335, -0.3335, 1.0), (-0.4294, -0.2869, -1.0), (-0.3921, -0.262, 1.0), (-0.4772, -0.1976, -1.0), (-0.4357, -0.1805, 1.0), (-0.5065, -0.1008, -1.0), (-0.4626, -0.09201, 1.0), (-0.5165, 0.0, -1.0), (-0.4716, 0.0, 1.0), (-0.5065, 0.1008, -1.0), (-0.4626, 0.09201, 1.0), (-0.4772, 0.1976, -1.0), (-0.4357, 0.1805, 1.0), (-0.4294, 0.2869, -1.0), (-0.3921, 0.262, 1.0), (-0.3652, 0.3652, -1.0), (-0.3335, 0.3335, 1.0), (-0.2869, 0.4294, -1.0), (-0.262, 0.3921, 1.0), (-0.1976, 0.4772, -1.0), (-0.1805, 0.4357, 1.0), (-0.1008, 0.5065, -1.0), (-0.09201, 0.4626, 1.0), (0.1951, 0.9808, 1.0), (0.0, 1.0, 1.0), (0.3827, 0.9239, 1.0), (0.5556, 0.8315, 1.0), (0.7071, 0.7071, 1.0), (0.8315, 0.5556, 1.0), (0.9239, 0.3827, 1.0), (0.9808, 0.1951, 1.0), (1.0, 0.0, 1.0), (0.9808, -0.1951, 1.0), (0.9239, -0.3827, 1.0), (0.8315, -0.5556, 1.0), (0.7071, -0.7071, 1.0), (0.5556, -0.8315, 1.0), (0.3827, -0.9239, 1.0), (0.1951, -0.9808, 1.0), (0.0, -1.0, 1.0), (-0.1951, -0.9808, 1.0), (-0.3827, -0.9239, 1.0), (-0.5556, -0.8315, 1.0), (-0.7071, -0.7071, 1.0), (-0.8315, -0.5556, 1.0), (-0.9239, -0.3827, 1.0), (-0.9808, -0.1951, 1.0), (-1.0, 0.0, 1.0), (-0.9808, 0.1951, 1.0), (-0.9239, 0.3827, 1.0), (-0.8315, 0.5556, 1.0), (-0.7071, 0.7071, 1.0), (-0.5556, 0.8315, 1.0), (-0.3827, 0.9239, 1.0), (-0.1951, 0.9808, 1.0), (0.0, 1.0, -1.0), (0.1951, 0.9808, -1.0), (0.3827, 0.9239, -1.0), (0.5556, 0.8315, -1.0), (0.7071, 0.7071, -1.0), (0.8315, 0.5556, -1.0), (0.9239, 0.3827, -1.0), (0.9808, 0.1951, -1.0), (1.0, 0.0, -1.0), (0.9808, -0.1951, -1.0), (0.9239, -0.3827, -1.0), (0.8315, -0.5556, -1.0), (0.7071, -0.7071, -1.0), (0.5556, -0.8315, -1.0), (0.3827, -0.9239, -1.0), (0.1951, -0.9808, -1.0), (0.0, -1.0, -1.0), (-0.1951, -0.9808, -1.0), (-0.3827, -0.9239, -1.0), (-0.5556, -0.8315, -1.0), (-0.7071, -0.7071, -1.0), (-0.8315, -0.5556, -1.0), (-0.9239, -0.3827, -1.0), (-0.9808, -0.1951, -1.0), (-1.0, 0.0, -1.0), (-0.9808, 0.1951, -1.0), (-0.9239, 0.3827, -1.0), (-0.8315, 0.5556, -1.0), (-0.7071, 0.7071, -1.0), (-0.5556, 0.8315, -1.0), (-0.3827, 0.9239, -1.0), (-0.1951, 0.9808, -1.0), (0.1542, 0.775, 1.0), (0.0, 0.7902, 1.0), (0.3024, 0.73, 1.0), (0.439, 0.657, 1.0), (0.5587, 0.5587, 1.0), (0.657, 0.439, 1.0), (0.73, 0.3024, 1.0), (0.775, 0.1542, 1.0), (0.7902, 0.0, 1.0), (0.775, -0.1542, 1.0), (0.73, -0.3024, 1.0), (0.657, -0.439, 1.0), (0.5587, -0.5587, 1.0), (0.439, -0.657, 1.0), (0.3024, -0.73, 1.0), (0.1542, -0.775, 1.0), (0.0, -0.7902, 1.0), (-0.1542, -0.775, 1.0), (-0.3024, -0.73, 1.0), (-0.439, -0.657, 1.0), (-0.5587, -0.5587, 1.0), (-0.657, -0.439, 1.0), (-0.73, -0.3024, 1.0), (-0.775, -0.1542, 1.0), (-0.7902, 0.0, 1.0), (-0.775, 0.1542, 1.0), (-0.73, 0.3024, 1.0), (-0.657, 0.439, 1.0), (-0.5587, 0.5587, 1.0), (-0.439, 0.657, 1.0), (-0.3024, 0.73, 1.0), (-0.1542, 0.775, 1.0), (0.0, 0.8437, -1.0), (0.1646, 0.8275, -1.0), (0.3229, 0.7795, -1.0), (0.4687, 0.7015, -1.0), (0.5966, 0.5966, -1.0), (0.7015, 0.4687, -1.0), (0.7795, 0.3229, -1.0), (0.8275, 0.1646, -1.0), (0.8437, 0.0, -1.0), (0.8275, -0.1646, -1.0), (0.7795, -0.3229, -1.0), (0.7015, -0.4687, -1.0), (0.5966, -0.5966, -1.0), (0.4687, -0.7015, -1.0), (0.3229, -0.7795, -1.0), (0.1646, -0.8275, -1.0), (0.0, -0.8437, -1.0), (-0.1646, -0.8275, -1.0), (-0.3229, -0.7795, -1.0), (-0.4687, -0.7015, -1.0), (-0.5966, -0.5966, -1.0), (-0.7015, -0.4687, -1.0), (-0.7795, -0.3229, -1.0), (-0.8275, -0.1646, -1.0), (-0.8437, 0.0, -1.0), (-0.8275, 0.1646, -1.0), (-0.7795, 0.3229, -1.0), (-0.7015, 0.4687, -1.0), (-0.5966, 0.5966, -1.0), (-0.4687, 0.7015, -1.0), (-0.3229, 0.7795, -1.0), (-0.1646, 0.8275, -1.0), (0.0, 1.0, 0.7398), (0.1951, 0.9808, 0.7398), (0.3827, 0.9239, 0.7398), (0.5556, 0.8315, 0.7398), (0.7071, 0.7071, 0.7398), (0.8315, 0.5556, 0.7398), (0.9239, 0.3827, 0.7398), (0.9808, 0.1951, 0.7398), (1.0, 0.0, 0.7398), (0.9808, -0.1951, 0.7398), (0.9239, -0.3827, 0.7398), (0.8315, -0.5556, 0.7398), (0.7071, -0.7071, 0.7398), (0.5556, -0.8315, 0.7398), (0.3827, -0.9239, 0.7398), (0.1951, -0.9808, 0.7398), (0.0, -1.0, 0.7398), (-0.1951, -0.9808, 0.7398), (-0.3827, -0.9239, 0.7398), (-0.5556, -0.8315, 0.7398), (-0.7071, -0.7071, 0.7398), (-0.8315, -0.5556, 0.7398), (-0.9239, -0.3827, 0.7398), (-0.9808, -0.1951, 0.7398), (-1.0, 0.0, 0.7398), (-0.9808, 0.1951, 0.7398), (-0.9239, 0.3827, 0.7398), (-0.8315, 0.5556, 0.7398), (-0.7071, 0.7071, 0.7398), (-0.5556, 0.8315, 0.7398), (-0.3827, 0.9239, 0.7398), (-0.1951, 0.9808, 0.7398), (0.1951, 0.9808, -0.8351), (0.3827, 0.9239, -0.8351), (0.5556, 0.8315, -0.8351), (0.7071, 0.7071, -0.8351), (0.8315, 0.5556, -0.8351), (0.9239, 0.3827, -0.8351), (0.9808, 0.1951, -0.8351), (1.0, 0.0, -0.8351), (0.9808, -0.1951, -0.8351), (0.9239, -0.3827, -0.8351), (0.8315, -0.5556, -0.8351), (0.7071, -0.7071, -0.8351), (0.5556, -0.8315, -0.8351), (0.3827, -0.9239, -0.8351), (0.1951, -0.9808, -0.8351), (0.0, -1.0, -0.8351), (-0.1951, -0.9808, -0.8351), (-0.3827, -0.9239, -0.8351), (-0.5556, -0.8315, -0.8351), (-0.7071, -0.7071, -0.8351), (-0.8315, -0.5556, -0.8351), (-0.9239, -0.3827, -0.8351), (-0.9808, -0.1951, -0.8351), (-1.0, 0.0, -0.8351), (-0.9808, 0.1951, -0.8351), (-0.9239, 0.3827, -0.8351), (-0.8315, 0.5556, -0.8351), (-0.7071, 0.7071, -0.8351), (-0.5556, 0.8315, -0.8351), (-0.3827, 0.9239, -0.8351), (-0.1951, 0.9808, -0.8351), (0.0, 1.0, -0.8351)], [], [(192, 65, 64, 193), (193, 64, 66, 194), (194, 66, 67, 195), (195, 67, 68, 196), (196, 68, 69, 197), (197, 69, 70, 198), (198, 70, 71, 199), (199, 71, 72, 200), (200, 72, 73, 201), (201, 73, 74, 202), (202, 74, 75, 203), (203, 75, 76, 204), (204, 76, 77, 205), (205, 77, 78, 206), (206, 78, 79, 207), (207, 79, 80, 208), (208, 80, 81, 209), (209, 81, 82, 210), (210, 82, 83, 211), (211, 83, 84, 212), (212, 84, 85, 213), (213, 85, 86, 214), (214, 86, 87, 215), (215, 87, 88, 216), (216, 88, 89, 217), (217, 89, 90, 218), (218, 90, 91, 219), (219, 91, 92, 220), (220, 92, 93, 221), (221, 93, 94, 222), (3, 1, 63, 61, 59, 57, 55, 53, 51, 49, 47, 45, 43, 41, 39, 37, 35, 33, 31, 29, 27, 25, 23, 21, 19, 17, 15, 13, 11, 9, 7, 5), (222, 94, 95, 223), (223, 95, 65, 192), (0, 2, 4, 6, 8, 10, 12, 14, 16, 18, 20, 22, 24, 26, 28, 30, 32, 34, 36, 38, 40, 42, 44, 46, 48, 50, 52, 54, 56, 58, 60, 62), (129, 128, 64, 65), (128, 130, 66, 64), (130, 131, 67, 66), (131, 132, 68, 67), (132, 133, 69, 68), (133, 134, 70, 69), (134, 135, 71, 70), (135, 136, 72, 71), (136, 137, 73, 72), (137, 138, 74, 73), (138, 139, 75, 74), (139, 140, 76, 75), (140, 141, 77, 76), (141, 142, 78, 77), (142, 143, 79, 78), (143, 144, 80, 79), (144, 145, 81, 80), (145, 146, 82, 81), (146, 147, 83, 82), (147, 148, 84, 83), (148, 149, 85, 84), (149, 150, 86, 85), (150, 151, 87, 86), (151, 152, 88, 87), (152, 153, 89, 88), (153, 154, 90, 89), (154, 155, 91, 90), (155, 156, 92, 91), (156, 157, 93, 92), (157, 158, 94, 93), (158, 159, 95, 94), (159, 129, 65, 95), (161, 160, 96, 97), (162, 161, 97, 98), (163, 162, 98, 99), (164, 163, 99, 100), (165, 164, 100, 101), (166, 165, 101, 102), (167, 166, 102, 103), (168, 167, 103, 104), (169, 168, 104, 105), (170, 169, 105, 106), (171, 170, 106, 107), (172, 171, 107, 108), (173, 172, 108, 109), (174, 173, 109, 110), (175, 174, 110, 111), (176, 175, 111, 112), (177, 176, 112, 113), (178, 177, 113, 114), (179, 178, 114, 115), (180, 179, 115, 116), (181, 180, 116, 117), (182, 181, 117, 118), (183, 182, 118, 119), (184, 183, 119, 120), (185, 184, 120, 121), (186, 185, 121, 122), (187, 186, 122, 123), (188, 187, 123, 124), (189, 188, 124, 125), (190, 189, 125, 126), (191, 190, 126, 127), (160, 191, 127, 96), (1, 3, 128, 129), (3, 5, 130, 128), (5, 7, 131, 130), (7, 9, 132, 131), (9, 11, 133, 132), (11, 13, 134, 133), (13, 15, 135, 134), (15, 17, 136, 135), (17, 19, 137, 136), (19, 21, 138, 137), (21, 23, 139, 138), (23, 25, 140, 139), (25, 27, 141, 140), (27, 29, 142, 141), (29, 31, 143, 142), (31, 33, 144, 143), (33, 35, 145, 144), (35, 37, 146, 145), (37, 39, 147, 146), (39, 41, 148, 147), (41, 43, 149, 148), (43, 45, 150, 149), (45, 47, 151, 150), (47, 49, 152, 151), (49, 51, 153, 152), (51, 53, 154, 153), (53, 55, 155, 154), (55, 57, 156, 155), (57, 59, 157, 156), (59, 61, 158, 157), (61, 63, 159, 158), (63, 1, 129, 159), (2, 0, 160, 161), (4, 2, 161, 162), (6, 4, 162, 163), (8, 6, 163, 164), (10, 8, 164, 165), (12, 10, 165, 166), (14, 12, 166, 167), (16, 14, 167, 168), (18, 16, 168, 169), (20, 18, 169, 170), (22, 20, 170, 171), (24, 22, 171, 172), (26, 24, 172, 173), (28, 26, 173, 174), (30, 28, 174, 175), (32, 30, 175, 176), (34, 32, 176, 177), (36, 34, 177, 178), (38, 36, 178, 179), (40, 38, 179, 180), (42, 40, 180, 181), (44, 42, 181, 182), (46, 44, 182, 183), (48, 46, 183, 184), (50, 48, 184, 185), (52, 50, 185, 186), (54, 52, 186, 187), (56, 54, 187, 188), (58, 56, 188, 189), (60, 58, 189, 190), (62, 60, 190, 191), (0, 62, 191, 160), (254, 223, 192, 255), (253, 222, 223, 254), (252, 221, 222, 253), (251, 220, 221, 252), (250, 219, 220, 251), (249, 218, 219, 250), (248, 217, 218, 249), (247, 216, 217, 248), (246, 215, 216, 247), (245, 214, 215, 246), (244, 213, 214, 245), (243, 212, 213, 244), (242, 211, 212, 243), (241, 210, 211, 242), (240, 209, 210, 241), (239, 208, 209, 240), (238, 207, 208, 239), (237, 206, 207, 238), (236, 205, 206, 237), (235, 204, 205, 236), (234, 203, 204, 235), (233, 202, 203, 234), (232, 201, 202, 233), (231, 200, 201, 232), (230, 199, 200, 231), (229, 198, 199, 230), (228, 197, 198, 229), (227, 196, 197, 228), (226, 195, 196, 227), (225, 194, 195, 226), (224, 193, 194, 225), (255, 192, 193, 224), (96, 255, 224, 97), (97, 224, 225, 98), (98, 225, 226, 99), (99, 226, 227, 100), (100, 227, 228, 101), (101, 228, 229, 102), (102, 229, 230, 103), (103, 230, 231, 104), (104, 231, 232, 105), (105, 232, 233, 106), (106, 233, 234, 107), (107, 234, 235, 108), (108, 235, 236, 109), (109, 236, 237, 110), (110, 237, 238, 111), (111, 238, 239, 112), (112, 239, 240, 113), (113, 240, 241, 114), (114, 241, 242, 115), (115, 242, 243, 116), (116, 243, 244, 117), (117, 244, 245, 118), (118, 245, 246, 119), (119, 246, 247, 120), (120, 247, 248, 121), (121, 248, 249, 122), (122, 249, 250, 123), (123, 250, 251, 124), (124, 251, 252, 125), (125, 252, 253, 126), (126, 253, 254, 127), (127, 254, 255, 96)])
_uv = me_cylinder.uv_layers.new(name='UVMap')
_uv.uv.foreach_set('vector', [1.0, 0.9349, 1.0, 1.0, 0.9688, 1.0, 0.9688, 0.9349, 0.9688, 0.9349, 0.9688, 1.0, 0.9375, 1.0, 0.9375, 0.9349, 0.9375, 0.9349, 0.9375, 1.0, 0.9062, 1.0, 0.9062, 0.9349, 0.9062, 0.9349, 0.9062, 1.0, 0.875, 1.0, 0.875, 0.9349, 0.875, 0.9349, 0.875, 1.0, 0.8438, 1.0, 0.8438, 0.9349, 0.8438, 0.9349, 0.8438, 1.0, 0.8125, 1.0, 0.8125, 0.9349, 0.8125, 0.9349, 0.8125, 1.0, 0.7812, 1.0, 0.7812, 0.9349, 0.7812, 0.9349, 0.7812, 1.0, 0.75, 1.0, 0.75, 0.9349, 0.75, 0.9349, 0.75, 1.0, 0.7188, 1.0, 0.7188, 0.9349, 0.7188, 0.9349, 0.7188, 1.0, 0.6875, 1.0, 0.6875, 0.9349, 0.6875, 0.9349, 0.6875, 1.0, 0.6562, 1.0, 0.6562, 0.9349, 0.6562, 0.9349, 0.6562, 1.0, 0.625, 1.0, 0.625, 0.9349, 0.625, 0.9349, 0.625, 1.0, 0.5938, 1.0, 0.5938, 0.9349, 0.5938, 0.9349, 0.5938, 1.0, 0.5625, 1.0, 0.5625, 0.9349, 0.5625, 0.9349, 0.5625, 1.0, 0.5312, 1.0, 0.5312, 0.9349, 0.5312, 0.9349, 0.5312, 1.0, 0.5, 1.0, 0.5, 0.9349, 0.5, 0.9349, 0.5, 1.0, 0.4688, 1.0, 0.4688, 0.9349, 0.4688, 0.9349, 0.4688, 1.0, 0.4375, 1.0, 0.4375, 0.9349, 0.4375, 0.9349, 0.4375, 1.0, 0.4062, 1.0, 0.4062, 0.9349, 0.4062, 0.9349, 0.4062, 1.0, 0.375, 1.0, 0.375, 0.9349, 0.375, 0.9349, 0.375, 1.0, 0.3438, 1.0, 0.3438, 0.9349, 0.3438, 0.9349, 0.3438, 1.0, 0.3125, 1.0, 0.3125, 0.9349, 0.3125, 0.9349, 0.3125, 1.0, 0.2812, 1.0, 0.2812, 0.9349, 0.2812, 0.9349, 0.2812, 1.0, 0.25, 1.0, 0.25, 0.9349, 0.25, 0.9349, 0.25, 1.0, 0.2188, 1.0, 0.2188, 0.9349, 0.2188, 0.9349, 0.2188, 1.0, 0.1875, 1.0, 0.1875, 0.9349, 0.1875, 0.9349, 0.1875, 1.0, 0.1562, 1.0, 0.1562, 0.9349, 0.1562, 0.9349, 0.1562, 1.0, 0.125, 1.0, 0.125, 0.9349, 0.125, 0.9349, 0.125, 1.0, 0.09375, 1.0, 0.09375, 0.9349, 0.09375, 0.9349, 0.09375, 1.0, 0.0625, 1.0, 0.0625, 0.9349, 0.2721, 0.361, 0.25, 0.3632, 0.2279, 0.361, 0.2067, 0.3546, 0.1871, 0.3441, 0.17, 0.33, 0.1559, 0.3129, 0.1454, 0.2933, 0.139, 0.2721, 0.1368, 0.25, 0.139, 0.2279, 0.1454, 0.2067, 0.1559, 0.1871, 0.17, 0.17, 0.1871, 0.1559, 0.2067, 0.1454, 0.2279, 0.139, 0.25, 0.1368, 0.2721, 0.139, 0.2933, 0.1454, 0.3129, 0.1559, 0.33, 0.17, 0.3441, 0.1871, 0.3546, 0.2067, 0.361, 0.2279, 0.3632, 0.25, 0.361, 0.2721, 0.3546, 0.2933, 0.3441, 0.3129, 0.33, 0.33, 0.3129, 0.3441, 0.2933, 0.3546, 0.0625, 0.9349, 0.0625, 1.0, 0.03125, 1.0, 0.03125, 0.9349, 0.03125, 0.9349, 0.03125, 1.0, 0.0, 1.0, 0.0, 0.9349, 0.75, 0.374, 0.7742, 0.3716, 0.7974, 0.3645, 0.8189, 0.3531, 0.8376, 0.3376, 0.8531, 0.3189, 0.8645, 0.2974, 0.8716, 0.2742, 0.874, 0.25, 0.8716, 0.2258, 0.8645, 0.2026, 0.8531, 0.1811, 0.8376, 0.1624, 0.8189, 0.1469, 0.7974, 0.1355, 0.7742, 0.1284, 0.75, 0.126, 0.7258, 0.1284, 0.7026, 0.1355, 0.6811, 0.1469, 0.6624, 0.1624, 0.6469, 0.1811, 0.6355, 0.2026, 0.6284, 0.2258, 0.626, 0.25, 0.6284, 0.2742, 0.6355, 0.2974, 0.6469, 0.3189, 0.6624, 0.3376, 0.6811, 0.3531, 0.7026, 0.3645, 0.7258, 0.3716, 0.25, 0.4396, 0.287, 0.436, 0.2968, 0.4854, 0.25, 0.49, 0.287, 0.436, 0.3226, 0.4252, 0.3418, 0.4717, 0.2968, 0.4854, 0.3226, 0.4252, 0.3554, 0.4077, 0.3833, 0.4496, 0.3418, 0.4717, 0.3554, 0.4077, 0.3841, 0.3841, 0.4197, 0.4197, 0.3833, 0.4496, 0.3841, 0.3841, 0.4077, 0.3554, 0.4496, 0.3833, 0.4197, 0.4197, 0.4077, 0.3554, 0.4252, 0.3226, 0.4717, 0.3418, 0.4496, 0.3833, 0.4252, 0.3226, 0.436, 0.287, 0.4854, 0.2968, 0.4717, 0.3418, 0.436, 0.287, 0.4396, 0.25, 0.49, 0.25, 0.4854, 0.2968, 0.4396, 0.25, 0.436, 0.213, 0.4854, 0.2032, 0.49, 0.25, 0.436, 0.213, 0.4252, 0.1774, 0.4717, 0.1582, 0.4854, 0.2032, 0.4252, 0.1774, 0.4077, 0.1446, 0.4496, 0.1167, 0.4717, 0.1582, 0.4077, 0.1446, 0.3841, 0.1159, 0.4197, 0.08029, 0.4496, 0.1167, 0.3841, 0.1159, 0.3554, 0.09232, 0.3833, 0.05045, 0.4197, 0.08029, 0.3554, 0.09232, 0.3226, 0.07479, 0.3418, 0.02827, 0.3833, 0.05045, 0.3226, 0.07479, 0.287, 0.064, 0.2968, 0.01461, 0.3418, 0.02827, 0.287, 0.064, 0.25, 0.06036, 0.25, 0.01, 0.2968, 0.01461, 0.25, 0.06036, 0.213, 0.064, 0.2032, 0.01461, 0.25, 0.01, 0.213, 0.064, 0.1774, 0.07479, 0.1582, 0.02827, 0.2032, 0.01461, 0.1774, 0.07479, 0.1446, 0.09232, 0.1167, 0.05045, 0.1582, 0.02827, 0.1446, 0.09232, 0.1159, 0.1159, 0.08029, 0.08029, 0.1167, 0.05045, 0.1159, 0.1159, 0.09232, 0.1446, 0.05045, 0.1167, 0.08029, 0.08029, 0.09232, 0.1446, 0.07479, 0.1774, 0.02827, 0.1582, 0.05045, 0.1167, 0.07479, 0.1774, 0.064, 0.213, 0.01461, 0.2032, 0.02827, 0.1582, 0.064, 0.213, 0.06036, 0.25, 0.01, 0.25, 0.01461, 0.2032, 0.06036, 0.25, 0.064, 0.287, 0.01461, 0.2968, 0.01, 0.25, 0.064, 0.287, 0.07479, 0.3226, 0.02827, 0.3418, 0.01461, 0.2968, 0.07479, 0.3226, 0.09232, 0.3554, 0.05045, 0.3833, 0.02827, 0.3418, 0.09232, 0.3554, 0.1159, 0.3841, 0.08029, 0.4197, 0.05045, 0.3833, 0.1159, 0.3841, 0.1446, 0.4077, 0.1167, 0.4496, 0.08029, 0.4197, 0.1446, 0.4077, 0.1774, 0.4252, 0.1582, 0.4717, 0.1167, 0.4496, 0.1774, 0.4252, 0.213, 0.436, 0.2032, 0.4854, 0.1582, 0.4717, 0.213, 0.436, 0.25, 0.4396, 0.25, 0.49, 0.2032, 0.4854, 0.7895, 0.4486, 0.75, 0.4525, 0.75, 0.49, 0.7968, 0.4854, 0.8275, 0.4371, 0.7895, 0.4486, 0.7968, 0.4854, 0.8418, 0.4717, 0.8625, 0.4184, 0.8275, 0.4371, 0.8418, 0.4717, 0.8833, 0.4496, 0.8932, 0.3932, 0.8625, 0.4184, 0.8833, 0.4496, 0.9197, 0.4197, 0.9184, 0.3625, 0.8932, 0.3932, 0.9197, 0.4197, 0.9496, 0.3833, 0.9371, 0.3275, 0.9184, 0.3625, 0.9496, 0.3833, 0.9717, 0.3418, 0.9486, 0.2895, 0.9371, 0.3275, 0.9717, 0.3418, 0.9854, 0.2968, 0.9525, 0.25, 0.9486, 0.2895, 0.9854, 0.2968, 0.99, 0.25, 0.9486, 0.2105, 0.9525, 0.25, 0.99, 0.25, 0.9854, 0.2032, 0.9371, 0.1725, 0.9486, 0.2105, 0.9854, 0.2032, 0.9717, 0.1582, 0.9184, 0.1375, 0.9371, 0.1725, 0.9717, 0.1582, 0.9496, 0.1167, 0.8932, 0.1068, 0.9184, 0.1375, 0.9496, 0.1167, 0.9197, 0.08029, 0.8625, 0.08164, 0.8932, 0.1068, 0.9197, 0.08029, 0.8833, 0.05045, 0.8275, 0.06293, 0.8625, 0.08164, 0.8833, 0.05045, 0.8418, 0.02827, 0.7895, 0.0514, 0.8275, 0.06293, 0.8418, 0.02827, 0.7968, 0.01461, 0.75, 0.04751, 0.7895, 0.0514, 0.7968, 0.01461, 0.75, 0.01, 0.7105, 0.0514, 0.75, 0.04751, 0.75, 0.01, 0.7032, 0.01461, 0.6725, 0.06293, 0.7105, 0.0514, 0.7032, 0.01461, 0.6582, 0.02827, 0.6375, 0.08164, 0.6725, 0.06293, 0.6582, 0.02827, 0.6167, 0.05045, 0.6068, 0.1068, 0.6375, 0.08164, 0.6167, 0.05045, 0.5803, 0.08029, 0.5816, 0.1375, 0.6068, 0.1068, 0.5803, 0.08029, 0.5504, 0.1167, 0.5629, 0.1725, 0.5816, 0.1375, 0.5504, 0.1167, 0.5283, 0.1582, 0.5514, 0.2105, 0.5629, 0.1725, 0.5283, 0.1582, 0.5146, 0.2032, 0.5475, 0.25, 0.5514, 0.2105, 0.5146, 0.2032, 0.51, 0.25, 0.5514, 0.2895, 0.5475, 0.25, 0.51, 0.25, 0.5146, 0.2968, 0.5629, 0.3275, 0.5514, 0.2895, 0.5146, 0.2968, 0.5283, 0.3418, 0.5816, 0.3625, 0.5629, 0.3275, 0.5283, 0.3418, 0.5504, 0.3833, 0.6068, 0.3932, 0.5816, 0.3625, 0.5504, 0.3833, 0.5803, 0.4197, 0.6375, 0.4184, 0.6068, 0.3932, 0.5803, 0.4197, 0.6167, 0.4496, 0.6725, 0.4371, 0.6375, 0.4184, 0.6167, 0.4496, 0.6582, 0.4717, 0.7105, 0.4486, 0.6725, 0.4371, 0.6582, 0.4717, 0.7032, 0.4854, 0.75, 0.4525, 0.7105, 0.4486, 0.7032, 0.4854, 0.75, 0.49, 0.25, 0.3632, 0.2721, 0.361, 0.287, 0.436, 0.25, 0.4396, 0.2721, 0.361, 0.2933, 0.3546, 0.3226, 0.4252, 0.287, 0.436, 0.2933, 0.3546, 0.3129, 0.3441, 0.3554, 0.4077, 0.3226, 0.4252, 0.3129, 0.3441, 0.33, 0.33, 0.3841, 0.3841, 0.3554, 0.4077, 0.33, 0.33, 0.3441, 0.3129, 0.4077, 0.3554, 0.3841, 0.3841, 0.3441, 0.3129, 0.3546, 0.2933, 0.4252, 0.3226, 0.4077, 0.3554, 0.3546, 0.2933, 0.361, 0.2721, 0.436, 0.287, 0.4252, 0.3226, 0.361, 0.2721, 0.3632, 0.25, 0.4396, 0.25, 0.436, 0.287, 0.3632, 0.25, 0.361, 0.2279, 0.436, 0.213, 0.4396, 0.25, 0.361, 0.2279, 0.3546, 0.2067, 0.4252, 0.1774, 0.436, 0.213, 0.3546, 0.2067, 0.3441, 0.1871, 0.4077, 0.1446, 0.4252, 0.1774, 0.3441, 0.1871, 0.33, 0.17, 0.3841, 0.1159, 0.4077, 0.1446, 0.33, 0.17, 0.3129, 0.1559, 0.3554, 0.09232, 0.3841, 0.1159, 0.3129, 0.1559, 0.2933, 0.1454, 0.3226, 0.07479, 0.3554, 0.09232, 0.2933, 0.1454, 0.2721, 0.139, 0.287, 0.064, 0.3226, 0.07479, 0.2721, 0.139, 0.25, 0.1368, 0.25, 0.06036, 0.287, 0.064, 0.25, 0.1368, 0.2279, 0.139, 0.213, 0.064, 0.25, 0.06036, 0.2279, 0.139, 0.2067, 0.1454, 0.1774, 0.07479, 0.213, 0.064, 0.2067, 0.1454, 0.1871, 0.1559, 0.1446, 0.09232, 0.1774, 0.07479, 0.1871, 0.1559, 0.17, 0.17, 0.1159, 0.1159, 0.1446, 0.09232, 0.17, 0.17, 0.1559, 0.1871, 0.09232, 0.1446, 0.1159, 0.1159, 0.1559, 0.1871, 0.1454, 0.2067, 0.07479, 0.1774, 0.09232, 0.1446, 0.1454, 0.2067, 0.139, 0.2279, 0.064, 0.213, 0.07479, 0.1774, 0.139, 0.2279, 0.1368, 0.25, 0.06036, 0.25, 0.064, 0.213, 0.1368, 0.25, 0.139, 0.2721, 0.064, 0.287, 0.06036, 0.25, 0.139, 0.2721, 0.1454, 0.2933, 0.07479, 0.3226, 0.064, 0.287, 0.1454, 0.2933, 0.1559, 0.3129, 0.09232, 0.3554, 0.07479, 0.3226, 0.1559, 0.3129, 0.17, 0.33, 0.1159, 0.3841, 0.09232, 0.3554, 0.17, 0.33, 0.1871, 0.3441, 0.1446, 0.4077, 0.1159, 0.3841, 0.1871, 0.3441, 0.2067, 0.3546, 0.1774, 0.4252, 0.1446, 0.4077, 0.2067, 0.3546, 0.2279, 0.361, 0.213, 0.436, 0.1774, 0.4252, 0.2279, 0.361, 0.25, 0.3632, 0.25, 0.4396, 0.213, 0.436, 0.7742, 0.3716, 0.75, 0.374, 0.75, 0.4525, 0.7895, 0.4486, 0.7974, 0.3645, 0.7742, 0.3716, 0.7895, 0.4486, 0.8275, 0.4371, 0.8189, 0.3531, 0.7974, 0.3645, 0.8275, 0.4371, 0.8625, 0.4184, 0.8376, 0.3376, 0.8189, 0.3531, 0.8625, 0.4184, 0.8932, 0.3932, 0.8531, 0.3189, 0.8376, 0.3376, 0.8932, 0.3932, 0.9184, 0.3625, 0.8645, 0.2974, 0.8531, 0.3189, 0.9184, 0.3625, 0.9371, 0.3275, 0.8716, 0.2742, 0.8645, 0.2974, 0.9371, 0.3275, 0.9486, 0.2895, 0.874, 0.25, 0.8716, 0.2742, 0.9486, 0.2895, 0.9525, 0.25, 0.8716, 0.2258, 0.874, 0.25, 0.9525, 0.25, 0.9486, 0.2105, 0.8645, 0.2026, 0.8716, 0.2258, 0.9486, 0.2105, 0.9371, 0.1725, 0.8531, 0.1811, 0.8645, 0.2026, 0.9371, 0.1725, 0.9184, 0.1375, 0.8376, 0.1624, 0.8531, 0.1811, 0.9184, 0.1375, 0.8932, 0.1068, 0.8189, 0.1469, 0.8376, 0.1624, 0.8932, 0.1068, 0.8625, 0.08164, 0.7974, 0.1355, 0.8189, 0.1469, 0.8625, 0.08164, 0.8275, 0.06293, 0.7742, 0.1284, 0.7974, 0.1355, 0.8275, 0.06293, 0.7895, 0.0514, 0.75, 0.126, 0.7742, 0.1284, 0.7895, 0.0514, 0.75, 0.04751, 0.7258, 0.1284, 0.75, 0.126, 0.75, 0.04751, 0.7105, 0.0514, 0.7026, 0.1355, 0.7258, 0.1284, 0.7105, 0.0514, 0.6725, 0.06293, 0.6811, 0.1469, 0.7026, 0.1355, 0.6725, 0.06293, 0.6375, 0.08164, 0.6624, 0.1624, 0.6811, 0.1469, 0.6375, 0.08164, 0.6068, 0.1068, 0.6469, 0.1811, 0.6624, 0.1624, 0.6068, 0.1068, 0.5816, 0.1375, 0.6355, 0.2026, 0.6469, 0.1811, 0.5816, 0.1375, 0.5629, 0.1725, 0.6284, 0.2258, 0.6355, 0.2026, 0.5629, 0.1725, 0.5514, 0.2105, 0.626, 0.25, 0.6284, 0.2258, 0.5514, 0.2105, 0.5475, 0.25, 0.6284, 0.2742, 0.626, 0.25, 0.5475, 0.25, 0.5514, 0.2895, 0.6355, 0.2974, 0.6284, 0.2742, 0.5514, 0.2895, 0.5629, 0.3275, 0.6469, 0.3189, 0.6355, 0.2974, 0.5629, 0.3275, 0.5816, 0.3625, 0.6624, 0.3376, 0.6469, 0.3189, 0.5816, 0.3625, 0.6068, 0.3932, 0.6811, 0.3531, 0.6624, 0.3376, 0.6068, 0.3932, 0.6375, 0.4184, 0.7026, 0.3645, 0.6811, 0.3531, 0.6375, 0.4184, 0.6725, 0.4371, 0.7258, 0.3716, 0.7026, 0.3645, 0.6725, 0.4371, 0.7105, 0.4486, 0.75, 0.374, 0.7258, 0.3716, 0.7105, 0.4486, 0.75, 0.4525, 0.03125, 0.5412, 0.03125, 0.9349, 0.0, 0.9349, 0.0, 0.5412, 0.0625, 0.5412, 0.0625, 0.9349, 0.03125, 0.9349, 0.03125, 0.5412, 0.09375, 0.5412, 0.09375, 0.9349, 0.0625, 0.9349, 0.0625, 0.5412, 0.125, 0.5412, 0.125, 0.9349, 0.09375, 0.9349, 0.09375, 0.5412, 0.1562, 0.5412, 0.1562, 0.9349, 0.125, 0.9349, 0.125, 0.5412, 0.1875, 0.5412, 0.1875, 0.9349, 0.1562, 0.9349, 0.1562, 0.5412, 0.2188, 0.5412, 0.2188, 0.9349, 0.1875, 0.9349, 0.1875, 0.5412, 0.25, 0.5412, 0.25, 0.9349, 0.2188, 0.9349, 0.2188, 0.5412, 0.2812, 0.5412, 0.2812, 0.9349, 0.25, 0.9349, 0.25, 0.5412, 0.3125, 0.5412, 0.3125, 0.9349, 0.2812, 0.9349, 0.2812, 0.5412, 0.3438, 0.5412, 0.3438, 0.9349, 0.3125, 0.9349, 0.3125, 0.5412, 0.375, 0.5412, 0.375, 0.9349, 0.3438, 0.9349, 0.3438, 0.5412, 0.4062, 0.5412, 0.4062, 0.9349, 0.375, 0.9349, 0.375, 0.5412, 0.4375, 0.5412, 0.4375, 0.9349, 0.4062, 0.9349, 0.4062, 0.5412, 0.4688, 0.5412, 0.4688, 0.9349, 0.4375, 0.9349, 0.4375, 0.5412, 0.5, 0.5412, 0.5, 0.9349, 0.4688, 0.9349, 0.4688, 0.5412, 0.5312, 0.5412, 0.5312, 0.9349, 0.5, 0.9349, 0.5, 0.5412, 0.5625, 0.5412, 0.5625, 0.9349, 0.5312, 0.9349, 0.5312, 0.5412, 0.5938, 0.5412, 0.5938, 0.9349, 0.5625, 0.9349, 0.5625, 0.5412, 0.625, 0.5412, 0.625, 0.9349, 0.5938, 0.9349, 0.5938, 0.5412, 0.6562, 0.5412, 0.6562, 0.9349, 0.625, 0.9349, 0.625, 0.5412, 0.6875, 0.5412, 0.6875, 0.9349, 0.6562, 0.9349, 0.6562, 0.5412, 0.7188, 0.5412, 0.7188, 0.9349, 0.6875, 0.9349, 0.6875, 0.5412, 0.75, 0.5412, 0.75, 0.9349, 0.7188, 0.9349, 0.7188, 0.5412, 0.7812, 0.5412, 0.7812, 0.9349, 0.75, 0.9349, 0.75, 0.5412, 0.8125, 0.5412, 0.8125, 0.9349, 0.7812, 0.9349, 0.7812, 0.5412, 0.8438, 0.5412, 0.8438, 0.9349, 0.8125, 0.9349, 0.8125, 0.5412, 0.875, 0.5412, 0.875, 0.9349, 0.8438, 0.9349, 0.8438, 0.5412, 0.9062, 0.5412, 0.9062, 0.9349, 0.875, 0.9349, 0.875, 0.5412, 0.9375, 0.5412, 0.9375, 0.9349, 0.9062, 0.9349, 0.9062, 0.5412, 0.9688, 0.5412, 0.9688, 0.9349, 0.9375, 0.9349, 0.9375, 0.5412, 1.0, 0.5412, 1.0, 0.9349, 0.9688, 0.9349, 0.9688, 0.5412, 1.0, 0.5, 1.0, 0.5412, 0.9688, 0.5412, 0.9688, 0.5, 0.9688, 0.5, 0.9688, 0.5412, 0.9375, 0.5412, 0.9375, 0.5, 0.9375, 0.5, 0.9375, 0.5412, 0.9062, 0.5412, 0.9062, 0.5, 0.9062, 0.5, 0.9062, 0.5412, 0.875, 0.5412, 0.875, 0.5, 0.875, 0.5, 0.875, 0.5412, 0.8438, 0.5412, 0.8438, 0.5, 0.8438, 0.5, 0.8438, 0.5412, 0.8125, 0.5412, 0.8125, 0.5, 0.8125, 0.5, 0.8125, 0.5412, 0.7812, 0.5412, 0.7812, 0.5, 0.7812, 0.5, 0.7812, 0.5412, 0.75, 0.5412, 0.75, 0.5, 0.75, 0.5, 0.75, 0.5412, 0.7188, 0.5412, 0.7188, 0.5, 0.7188, 0.5, 0.7188, 0.5412, 0.6875, 0.5412, 0.6875, 0.5, 0.6875, 0.5, 0.6875, 0.5412, 0.6562, 0.5412, 0.6562, 0.5, 0.6562, 0.5, 0.6562, 0.5412, 0.625, 0.5412, 0.625, 0.5, 0.625, 0.5, 0.625, 0.5412, 0.5938, 0.5412, 0.5938, 0.5, 0.5938, 0.5, 0.5938, 0.5412, 0.5625, 0.5412, 0.5625, 0.5, 0.5625, 0.5, 0.5625, 0.5412, 0.5312, 0.5412, 0.5312, 0.5, 0.5312, 0.5, 0.5312, 0.5412, 0.5, 0.5412, 0.5, 0.5, 0.5, 0.5, 0.5, 0.5412, 0.4688, 0.5412, 0.4688, 0.5, 0.4688, 0.5, 0.4688, 0.5412, 0.4375, 0.5412, 0.4375, 0.5, 0.4375, 0.5, 0.4375, 0.5412, 0.4062, 0.5412, 0.4062, 0.5, 0.4062, 0.5, 0.4062, 0.5412, 0.375, 0.5412, 0.375, 0.5, 0.375, 0.5, 0.375, 0.5412, 0.3438, 0.5412, 0.3438, 0.5, 0.3438, 0.5, 0.3438, 0.5412, 0.3125, 0.5412, 0.3125, 0.5, 0.3125, 0.5, 0.3125, 0.5412, 0.2812, 0.5412, 0.2812, 0.5, 0.2812, 0.5, 0.2812, 0.5412, 0.25, 0.5412, 0.25, 0.5, 0.25, 0.5, 0.25, 0.5412, 0.2188, 0.5412, 0.2188, 0.5, 0.2188, 0.5, 0.2188, 0.5412, 0.1875, 0.5412, 0.1875, 0.5, 0.1875, 0.5, 0.1875, 0.5412, 0.1562, 0.5412, 0.1562, 0.5, 0.1562, 0.5, 0.1562, 0.5412, 0.125, 0.5412, 0.125, 0.5, 0.125, 0.5, 0.125, 0.5412, 0.09375, 0.5412, 0.09375, 0.5, 0.09375, 0.5, 0.09375, 0.5412, 0.0625, 0.5412, 0.0625, 0.5, 0.0625, 0.5, 0.0625, 0.5412, 0.03125, 0.5412, 0.03125, 0.5, 0.03125, 0.5, 0.03125, 0.5412, 0.0, 0.5412, 0.0, 0.5])
me_cylinder.materials.append(mat_knob1)
me_cylinder.update()
me_cylinder_001 = bpy.data.meshes.new('Cylinder.001')
me_cylinder_001.from_pydata([(0.0, 0.5165, -1.0), (0.0, 0.4716, 1.0), (0.1008, 0.5065, -1.0), (0.09201, 0.4626, 1.0), (0.1976, 0.4772, -1.0), (0.1805, 0.4357, 1.0), (0.2869, 0.4294, -1.0), (0.262, 0.3921, 1.0), (0.3652, 0.3652, -1.0), (0.3335, 0.3335, 1.0), (0.4294, 0.2869, -1.0), (0.3921, 0.262, 1.0), (0.4772, 0.1976, -1.0), (0.4357, 0.1805, 1.0), (0.5065, 0.1008, -1.0), (0.4626, 0.09201, 1.0), (0.5165, 0.0, -1.0), (0.4716, 0.0, 1.0), (0.5065, -0.1008, -1.0), (0.4626, -0.09201, 1.0), (0.4772, -0.1976, -1.0), (0.4357, -0.1805, 1.0), (0.4294, -0.2869, -1.0), (0.3921, -0.262, 1.0), (0.3652, -0.3652, -1.0), (0.3335, -0.3335, 1.0), (0.2869, -0.4294, -1.0), (0.262, -0.3921, 1.0), (0.1976, -0.4772, -1.0), (0.1805, -0.4357, 1.0), (0.1008, -0.5065, -1.0), (0.09201, -0.4626, 1.0), (0.0, -0.5165, -1.0), (0.0, -0.4716, 1.0), (-0.1008, -0.5065, -1.0), (-0.09201, -0.4626, 1.0), (-0.1976, -0.4772, -1.0), (-0.1805, -0.4357, 1.0), (-0.2869, -0.4294, -1.0), (-0.262, -0.3921, 1.0), (-0.3652, -0.3652, -1.0), (-0.3335, -0.3335, 1.0), (-0.4294, -0.2869, -1.0), (-0.3921, -0.262, 1.0), (-0.4772, -0.1976, -1.0), (-0.4357, -0.1805, 1.0), (-0.5065, -0.1008, -1.0), (-0.4626, -0.09201, 1.0), (-0.5165, 0.0, -1.0), (-0.4716, 0.0, 1.0), (-0.5065, 0.1008, -1.0), (-0.4626, 0.09201, 1.0), (-0.4772, 0.1976, -1.0), (-0.4357, 0.1805, 1.0), (-0.4294, 0.2869, -1.0), (-0.3921, 0.262, 1.0), (-0.3652, 0.3652, -1.0), (-0.3335, 0.3335, 1.0), (-0.2869, 0.4294, -1.0), (-0.262, 0.3921, 1.0), (-0.1976, 0.4772, -1.0), (-0.1805, 0.4357, 1.0), (-0.1008, 0.5065, -1.0), (-0.09201, 0.4626, 1.0), (0.1951, 0.9808, 1.0), (0.0, 1.0, 1.0), (0.3827, 0.9239, 1.0), (0.5556, 0.8315, 1.0), (0.7071, 0.7071, 1.0), (0.8315, 0.5556, 1.0), (0.9239, 0.3827, 1.0), (0.9808, 0.1951, 1.0), (1.0, 0.0, 1.0), (0.9808, -0.1951, 1.0), (0.9239, -0.3827, 1.0), (0.8315, -0.5556, 1.0), (0.7071, -0.7071, 1.0), (0.5556, -0.8315, 1.0), (0.3827, -0.9239, 1.0), (0.1951, -0.9808, 1.0), (0.0, -1.0, 1.0), (-0.1951, -0.9808, 1.0), (-0.3827, -0.9239, 1.0), (-0.5556, -0.8315, 1.0), (-0.7071, -0.7071, 1.0), (-0.8315, -0.5556, 1.0), (-0.9239, -0.3827, 1.0), (-0.9808, -0.1951, 1.0), (-1.0, 0.0, 1.0), (-0.9808, 0.1951, 1.0), (-0.9239, 0.3827, 1.0), (-0.8315, 0.5556, 1.0), (-0.7071, 0.7071, 1.0), (-0.5556, 0.8315, 1.0), (-0.3827, 0.9239, 1.0), (-0.1951, 0.9808, 1.0), (0.0, 1.0, -1.0), (0.1951, 0.9808, -1.0), (0.3827, 0.9239, -1.0), (0.5556, 0.8315, -1.0), (0.7071, 0.7071, -1.0), (0.8315, 0.5556, -1.0), (0.9239, 0.3827, -1.0), (0.9808, 0.1951, -1.0), (1.0, 0.0, -1.0), (0.9808, -0.1951, -1.0), (0.9239, -0.3827, -1.0), (0.8315, -0.5556, -1.0), (0.7071, -0.7071, -1.0), (0.5556, -0.8315, -1.0), (0.3827, -0.9239, -1.0), (0.1951, -0.9808, -1.0), (0.0, -1.0, -1.0), (-0.1951, -0.9808, -1.0), (-0.3827, -0.9239, -1.0), (-0.5556, -0.8315, -1.0), (-0.7071, -0.7071, -1.0), (-0.8315, -0.5556, -1.0), (-0.9239, -0.3827, -1.0), (-0.9808, -0.1951, -1.0), (-1.0, 0.0, -1.0), (-0.9808, 0.1951, -1.0), (-0.9239, 0.3827, -1.0), (-0.8315, 0.5556, -1.0), (-0.7071, 0.7071, -1.0), (-0.5556, 0.8315, -1.0), (-0.3827, 0.9239, -1.0), (-0.1951, 0.9808, -1.0), (0.1542, 0.775, 1.0), (0.0, 0.7902, 1.0), (0.3024, 0.73, 1.0), (0.439, 0.657, 1.0), (0.5587, 0.5587, 1.0), (0.657, 0.439, 1.0), (0.73, 0.3024, 1.0), (0.775, 0.1542, 1.0), (0.7902, 0.0, 1.0), (0.775, -0.1542, 1.0), (0.73, -0.3024, 1.0), (0.657, -0.439, 1.0), (0.5587, -0.5587, 1.0), (0.439, -0.657, 1.0), (0.3024, -0.73, 1.0), (0.1542, -0.775, 1.0), (0.0, -0.7902, 1.0), (-0.1542, -0.775, 1.0), (-0.3024, -0.73, 1.0), (-0.439, -0.657, 1.0), (-0.5587, -0.5587, 1.0), (-0.657, -0.439, 1.0), (-0.73, -0.3024, 1.0), (-0.775, -0.1542, 1.0), (-0.7902, 0.0, 1.0), (-0.775, 0.1542, 1.0), (-0.73, 0.3024, 1.0), (-0.657, 0.439, 1.0), (-0.5587, 0.5587, 1.0), (-0.439, 0.657, 1.0), (-0.3024, 0.73, 1.0), (-0.1542, 0.775, 1.0), (0.0, 0.8437, -1.0), (0.1646, 0.8275, -1.0), (0.3229, 0.7795, -1.0), (0.4687, 0.7015, -1.0), (0.5966, 0.5966, -1.0), (0.7015, 0.4687, -1.0), (0.7795, 0.3229, -1.0), (0.8275, 0.1646, -1.0), (0.8437, 0.0, -1.0), (0.8275, -0.1646, -1.0), (0.7795, -0.3229, -1.0), (0.7015, -0.4687, -1.0), (0.5966, -0.5966, -1.0), (0.4687, -0.7015, -1.0), (0.3229, -0.7795, -1.0), (0.1646, -0.8275, -1.0), (0.0, -0.8437, -1.0), (-0.1646, -0.8275, -1.0), (-0.3229, -0.7795, -1.0), (-0.4687, -0.7015, -1.0), (-0.5966, -0.5966, -1.0), (-0.7015, -0.4687, -1.0), (-0.7795, -0.3229, -1.0), (-0.8275, -0.1646, -1.0), (-0.8437, 0.0, -1.0), (-0.8275, 0.1646, -1.0), (-0.7795, 0.3229, -1.0), (-0.7015, 0.4687, -1.0), (-0.5966, 0.5966, -1.0), (-0.4687, 0.7015, -1.0), (-0.3229, 0.7795, -1.0), (-0.1646, 0.8275, -1.0), (0.0, 1.0, 0.7398), (0.1951, 0.9808, 0.7398), (0.3827, 0.9239, 0.7398), (0.5556, 0.8315, 0.7398), (0.7071, 0.7071, 0.7398), (0.8315, 0.5556, 0.7398), (0.9239, 0.3827, 0.7398), (0.9808, 0.1951, 0.7398), (1.0, 0.0, 0.7398), (0.9808, -0.1951, 0.7398), (0.9239, -0.3827, 0.7398), (0.8315, -0.5556, 0.7398), (0.7071, -0.7071, 0.7398), (0.5556, -0.8315, 0.7398), (0.3827, -0.9239, 0.7398), (0.1951, -0.9808, 0.7398), (0.0, -1.0, 0.7398), (-0.1951, -0.9808, 0.7398), (-0.3827, -0.9239, 0.7398), (-0.5556, -0.8315, 0.7398), (-0.7071, -0.7071, 0.7398), (-0.8315, -0.5556, 0.7398), (-0.9239, -0.3827, 0.7398), (-0.9808, -0.1951, 0.7398), (-1.0, 0.0, 0.7398), (-0.9808, 0.1951, 0.7398), (-0.9239, 0.3827, 0.7398), (-0.8315, 0.5556, 0.7398), (-0.7071, 0.7071, 0.7398), (-0.5556, 0.8315, 0.7398), (-0.3827, 0.9239, 0.7398), (-0.1951, 0.9808, 0.7398), (0.1951, 0.9808, -0.8351), (0.3827, 0.9239, -0.8351), (0.5556, 0.8315, -0.8351), (0.7071, 0.7071, -0.8351), (0.8315, 0.5556, -0.8351), (0.9239, 0.3827, -0.8351), (0.9808, 0.1951, -0.8351), (1.0, 0.0, -0.8351), (0.9808, -0.1951, -0.8351), (0.9239, -0.3827, -0.8351), (0.8315, -0.5556, -0.8351), (0.7071, -0.7071, -0.8351), (0.5556, -0.8315, -0.8351), (0.3827, -0.9239, -0.8351), (0.1951, -0.9808, -0.8351), (0.0, -1.0, -0.8351), (-0.1951, -0.9808, -0.8351), (-0.3827, -0.9239, -0.8351), (-0.5556, -0.8315, -0.8351), (-0.7071, -0.7071, -0.8351), (-0.8315, -0.5556, -0.8351), (-0.9239, -0.3827, -0.8351), (-0.9808, -0.1951, -0.8351), (-1.0, 0.0, -0.8351), (-0.9808, 0.1951, -0.8351), (-0.9239, 0.3827, -0.8351), (-0.8315, 0.5556, -0.8351), (-0.7071, 0.7071, -0.8351), (-0.5556, 0.8315, -0.8351), (-0.3827, 0.9239, -0.8351), (-0.1951, 0.9808, -0.8351), (0.0, 1.0, -0.8351)], [], [(192, 65, 64, 193), (193, 64, 66, 194), (194, 66, 67, 195), (195, 67, 68, 196), (196, 68, 69, 197), (197, 69, 70, 198), (198, 70, 71, 199), (199, 71, 72, 200), (200, 72, 73, 201), (201, 73, 74, 202), (202, 74, 75, 203), (203, 75, 76, 204), (204, 76, 77, 205), (205, 77, 78, 206), (206, 78, 79, 207), (207, 79, 80, 208), (208, 80, 81, 209), (209, 81, 82, 210), (210, 82, 83, 211), (211, 83, 84, 212), (212, 84, 85, 213), (213, 85, 86, 214), (214, 86, 87, 215), (215, 87, 88, 216), (216, 88, 89, 217), (217, 89, 90, 218), (218, 90, 91, 219), (219, 91, 92, 220), (220, 92, 93, 221), (221, 93, 94, 222), (3, 1, 63, 61, 59, 57, 55, 53, 51, 49, 47, 45, 43, 41, 39, 37, 35, 33, 31, 29, 27, 25, 23, 21, 19, 17, 15, 13, 11, 9, 7, 5), (222, 94, 95, 223), (223, 95, 65, 192), (0, 2, 4, 6, 8, 10, 12, 14, 16, 18, 20, 22, 24, 26, 28, 30, 32, 34, 36, 38, 40, 42, 44, 46, 48, 50, 52, 54, 56, 58, 60, 62), (129, 128, 64, 65), (128, 130, 66, 64), (130, 131, 67, 66), (131, 132, 68, 67), (132, 133, 69, 68), (133, 134, 70, 69), (134, 135, 71, 70), (135, 136, 72, 71), (136, 137, 73, 72), (137, 138, 74, 73), (138, 139, 75, 74), (139, 140, 76, 75), (140, 141, 77, 76), (141, 142, 78, 77), (142, 143, 79, 78), (143, 144, 80, 79), (144, 145, 81, 80), (145, 146, 82, 81), (146, 147, 83, 82), (147, 148, 84, 83), (148, 149, 85, 84), (149, 150, 86, 85), (150, 151, 87, 86), (151, 152, 88, 87), (152, 153, 89, 88), (153, 154, 90, 89), (154, 155, 91, 90), (155, 156, 92, 91), (156, 157, 93, 92), (157, 158, 94, 93), (158, 159, 95, 94), (159, 129, 65, 95), (161, 160, 96, 97), (162, 161, 97, 98), (163, 162, 98, 99), (164, 163, 99, 100), (165, 164, 100, 101), (166, 165, 101, 102), (167, 166, 102, 103), (168, 167, 103, 104), (169, 168, 104, 105), (170, 169, 105, 106), (171, 170, 106, 107), (172, 171, 107, 108), (173, 172, 108, 109), (174, 173, 109, 110), (175, 174, 110, 111), (176, 175, 111, 112), (177, 176, 112, 113), (178, 177, 113, 114), (179, 178, 114, 115), (180, 179, 115, 116), (181, 180, 116, 117), (182, 181, 117, 118), (183, 182, 118, 119), (184, 183, 119, 120), (185, 184, 120, 121), (186, 185, 121, 122), (187, 186, 122, 123), (188, 187, 123, 124), (189, 188, 124, 125), (190, 189, 125, 126), (191, 190, 126, 127), (160, 191, 127, 96), (1, 3, 128, 129), (3, 5, 130, 128), (5, 7, 131, 130), (7, 9, 132, 131), (9, 11, 133, 132), (11, 13, 134, 133), (13, 15, 135, 134), (15, 17, 136, 135), (17, 19, 137, 136), (19, 21, 138, 137), (21, 23, 139, 138), (23, 25, 140, 139), (25, 27, 141, 140), (27, 29, 142, 141), (29, 31, 143, 142), (31, 33, 144, 143), (33, 35, 145, 144), (35, 37, 146, 145), (37, 39, 147, 146), (39, 41, 148, 147), (41, 43, 149, 148), (43, 45, 150, 149), (45, 47, 151, 150), (47, 49, 152, 151), (49, 51, 153, 152), (51, 53, 154, 153), (53, 55, 155, 154), (55, 57, 156, 155), (57, 59, 157, 156), (59, 61, 158, 157), (61, 63, 159, 158), (63, 1, 129, 159), (2, 0, 160, 161), (4, 2, 161, 162), (6, 4, 162, 163), (8, 6, 163, 164), (10, 8, 164, 165), (12, 10, 165, 166), (14, 12, 166, 167), (16, 14, 167, 168), (18, 16, 168, 169), (20, 18, 169, 170), (22, 20, 170, 171), (24, 22, 171, 172), (26, 24, 172, 173), (28, 26, 173, 174), (30, 28, 174, 175), (32, 30, 175, 176), (34, 32, 176, 177), (36, 34, 177, 178), (38, 36, 178, 179), (40, 38, 179, 180), (42, 40, 180, 181), (44, 42, 181, 182), (46, 44, 182, 183), (48, 46, 183, 184), (50, 48, 184, 185), (52, 50, 185, 186), (54, 52, 186, 187), (56, 54, 187, 188), (58, 56, 188, 189), (60, 58, 189, 190), (62, 60, 190, 191), (0, 62, 191, 160), (254, 223, 192, 255), (253, 222, 223, 254), (252, 221, 222, 253), (251, 220, 221, 252), (250, 219, 220, 251), (249, 218, 219, 250), (248, 217, 218, 249), (247, 216, 217, 248), (246, 215, 216, 247), (245, 214, 215, 246), (244, 213, 214, 245), (243, 212, 213, 244), (242, 211, 212, 243), (241, 210, 211, 242), (240, 209, 210, 241), (239, 208, 209, 240), (238, 207, 208, 239), (237, 206, 207, 238), (236, 205, 206, 237), (235, 204, 205, 236), (234, 203, 204, 235), (233, 202, 203, 234), (232, 201, 202, 233), (231, 200, 201, 232), (230, 199, 200, 231), (229, 198, 199, 230), (228, 197, 198, 229), (227, 196, 197, 228), (226, 195, 196, 227), (225, 194, 195, 226), (224, 193, 194, 225), (255, 192, 193, 224), (96, 255, 224, 97), (97, 224, 225, 98), (98, 225, 226, 99), (99, 226, 227, 100), (100, 227, 228, 101), (101, 228, 229, 102), (102, 229, 230, 103), (103, 230, 231, 104), (104, 231, 232, 105), (105, 232, 233, 106), (106, 233, 234, 107), (107, 234, 235, 108), (108, 235, 236, 109), (109, 236, 237, 110), (110, 237, 238, 111), (111, 238, 239, 112), (112, 239, 240, 113), (113, 240, 241, 114), (114, 241, 242, 115), (115, 242, 243, 116), (116, 243, 244, 117), (117, 244, 245, 118), (118, 245, 246, 119), (119, 246, 247, 120), (120, 247, 248, 121), (121, 248, 249, 122), (122, 249, 250, 123), (123, 250, 251, 124), (124, 251, 252, 125), (125, 252, 253, 126), (126, 253, 254, 127), (127, 254, 255, 96)])
_uv = me_cylinder_001.uv_layers.new(name='UVMap')
_uv.uv.foreach_set('vector', [1.0, 0.9349, 1.0, 1.0, 0.9688, 1.0, 0.9688, 0.9349, 0.9688, 0.9349, 0.9688, 1.0, 0.9375, 1.0, 0.9375, 0.9349, 0.9375, 0.9349, 0.9375, 1.0, 0.9062, 1.0, 0.9062, 0.9349, 0.9062, 0.9349, 0.9062, 1.0, 0.875, 1.0, 0.875, 0.9349, 0.875, 0.9349, 0.875, 1.0, 0.8438, 1.0, 0.8438, 0.9349, 0.8438, 0.9349, 0.8438, 1.0, 0.8125, 1.0, 0.8125, 0.9349, 0.8125, 0.9349, 0.8125, 1.0, 0.7812, 1.0, 0.7812, 0.9349, 0.7812, 0.9349, 0.7812, 1.0, 0.75, 1.0, 0.75, 0.9349, 0.75, 0.9349, 0.75, 1.0, 0.7188, 1.0, 0.7188, 0.9349, 0.7188, 0.9349, 0.7188, 1.0, 0.6875, 1.0, 0.6875, 0.9349, 0.6875, 0.9349, 0.6875, 1.0, 0.6562, 1.0, 0.6562, 0.9349, 0.6562, 0.9349, 0.6562, 1.0, 0.625, 1.0, 0.625, 0.9349, 0.625, 0.9349, 0.625, 1.0, 0.5938, 1.0, 0.5938, 0.9349, 0.5938, 0.9349, 0.5938, 1.0, 0.5625, 1.0, 0.5625, 0.9349, 0.5625, 0.9349, 0.5625, 1.0, 0.5312, 1.0, 0.5312, 0.9349, 0.5312, 0.9349, 0.5312, 1.0, 0.5, 1.0, 0.5, 0.9349, 0.5, 0.9349, 0.5, 1.0, 0.4688, 1.0, 0.4688, 0.9349, 0.4688, 0.9349, 0.4688, 1.0, 0.4375, 1.0, 0.4375, 0.9349, 0.4375, 0.9349, 0.4375, 1.0, 0.4062, 1.0, 0.4062, 0.9349, 0.4062, 0.9349, 0.4062, 1.0, 0.375, 1.0, 0.375, 0.9349, 0.375, 0.9349, 0.375, 1.0, 0.3438, 1.0, 0.3438, 0.9349, 0.3438, 0.9349, 0.3438, 1.0, 0.3125, 1.0, 0.3125, 0.9349, 0.3125, 0.9349, 0.3125, 1.0, 0.2812, 1.0, 0.2812, 0.9349, 0.2812, 0.9349, 0.2812, 1.0, 0.25, 1.0, 0.25, 0.9349, 0.25, 0.9349, 0.25, 1.0, 0.2188, 1.0, 0.2188, 0.9349, 0.2188, 0.9349, 0.2188, 1.0, 0.1875, 1.0, 0.1875, 0.9349, 0.1875, 0.9349, 0.1875, 1.0, 0.1562, 1.0, 0.1562, 0.9349, 0.1562, 0.9349, 0.1562, 1.0, 0.125, 1.0, 0.125, 0.9349, 0.125, 0.9349, 0.125, 1.0, 0.09375, 1.0, 0.09375, 0.9349, 0.09375, 0.9349, 0.09375, 1.0, 0.0625, 1.0, 0.0625, 0.9349, 0.2721, 0.361, 0.25, 0.3632, 0.2279, 0.361, 0.2067, 0.3546, 0.1871, 0.3441, 0.17, 0.33, 0.1559, 0.3129, 0.1454, 0.2933, 0.139, 0.2721, 0.1368, 0.25, 0.139, 0.2279, 0.1454, 0.2067, 0.1559, 0.1871, 0.17, 0.17, 0.1871, 0.1559, 0.2067, 0.1454, 0.2279, 0.139, 0.25, 0.1368, 0.2721, 0.139, 0.2933, 0.1454, 0.3129, 0.1559, 0.33, 0.17, 0.3441, 0.1871, 0.3546, 0.2067, 0.361, 0.2279, 0.3632, 0.25, 0.361, 0.2721, 0.3546, 0.2933, 0.3441, 0.3129, 0.33, 0.33, 0.3129, 0.3441, 0.2933, 0.3546, 0.0625, 0.9349, 0.0625, 1.0, 0.03125, 1.0, 0.03125, 0.9349, 0.03125, 0.9349, 0.03125, 1.0, 0.0, 1.0, 0.0, 0.9349, 0.75, 0.374, 0.7742, 0.3716, 0.7974, 0.3645, 0.8189, 0.3531, 0.8376, 0.3376, 0.8531, 0.3189, 0.8645, 0.2974, 0.8716, 0.2742, 0.874, 0.25, 0.8716, 0.2258, 0.8645, 0.2026, 0.8531, 0.1811, 0.8376, 0.1624, 0.8189, 0.1469, 0.7974, 0.1355, 0.7742, 0.1284, 0.75, 0.126, 0.7258, 0.1284, 0.7026, 0.1355, 0.6811, 0.1469, 0.6624, 0.1624, 0.6469, 0.1811, 0.6355, 0.2026, 0.6284, 0.2258, 0.626, 0.25, 0.6284, 0.2742, 0.6355, 0.2974, 0.6469, 0.3189, 0.6624, 0.3376, 0.6811, 0.3531, 0.7026, 0.3645, 0.7258, 0.3716, 0.25, 0.4396, 0.287, 0.436, 0.2968, 0.4854, 0.25, 0.49, 0.287, 0.436, 0.3226, 0.4252, 0.3418, 0.4717, 0.2968, 0.4854, 0.3226, 0.4252, 0.3554, 0.4077, 0.3833, 0.4496, 0.3418, 0.4717, 0.3554, 0.4077, 0.3841, 0.3841, 0.4197, 0.4197, 0.3833, 0.4496, 0.3841, 0.3841, 0.4077, 0.3554, 0.4496, 0.3833, 0.4197, 0.4197, 0.4077, 0.3554, 0.4252, 0.3226, 0.4717, 0.3418, 0.4496, 0.3833, 0.4252, 0.3226, 0.436, 0.287, 0.4854, 0.2968, 0.4717, 0.3418, 0.436, 0.287, 0.4396, 0.25, 0.49, 0.25, 0.4854, 0.2968, 0.4396, 0.25, 0.436, 0.213, 0.4854, 0.2032, 0.49, 0.25, 0.436, 0.213, 0.4252, 0.1774, 0.4717, 0.1582, 0.4854, 0.2032, 0.4252, 0.1774, 0.4077, 0.1446, 0.4496, 0.1167, 0.4717, 0.1582, 0.4077, 0.1446, 0.3841, 0.1159, 0.4197, 0.08029, 0.4496, 0.1167, 0.3841, 0.1159, 0.3554, 0.09232, 0.3833, 0.05045, 0.4197, 0.08029, 0.3554, 0.09232, 0.3226, 0.07479, 0.3418, 0.02827, 0.3833, 0.05045, 0.3226, 0.07479, 0.287, 0.064, 0.2968, 0.01461, 0.3418, 0.02827, 0.287, 0.064, 0.25, 0.06036, 0.25, 0.01, 0.2968, 0.01461, 0.25, 0.06036, 0.213, 0.064, 0.2032, 0.01461, 0.25, 0.01, 0.213, 0.064, 0.1774, 0.07479, 0.1582, 0.02827, 0.2032, 0.01461, 0.1774, 0.07479, 0.1446, 0.09232, 0.1167, 0.05045, 0.1582, 0.02827, 0.1446, 0.09232, 0.1159, 0.1159, 0.08029, 0.08029, 0.1167, 0.05045, 0.1159, 0.1159, 0.09232, 0.1446, 0.05045, 0.1167, 0.08029, 0.08029, 0.09232, 0.1446, 0.07479, 0.1774, 0.02827, 0.1582, 0.05045, 0.1167, 0.07479, 0.1774, 0.064, 0.213, 0.01461, 0.2032, 0.02827, 0.1582, 0.064, 0.213, 0.06036, 0.25, 0.01, 0.25, 0.01461, 0.2032, 0.06036, 0.25, 0.064, 0.287, 0.01461, 0.2968, 0.01, 0.25, 0.064, 0.287, 0.07479, 0.3226, 0.02827, 0.3418, 0.01461, 0.2968, 0.07479, 0.3226, 0.09232, 0.3554, 0.05045, 0.3833, 0.02827, 0.3418, 0.09232, 0.3554, 0.1159, 0.3841, 0.08029, 0.4197, 0.05045, 0.3833, 0.1159, 0.3841, 0.1446, 0.4077, 0.1167, 0.4496, 0.08029, 0.4197, 0.1446, 0.4077, 0.1774, 0.4252, 0.1582, 0.4717, 0.1167, 0.4496, 0.1774, 0.4252, 0.213, 0.436, 0.2032, 0.4854, 0.1582, 0.4717, 0.213, 0.436, 0.25, 0.4396, 0.25, 0.49, 0.2032, 0.4854, 0.7895, 0.4486, 0.75, 0.4525, 0.75, 0.49, 0.7968, 0.4854, 0.8275, 0.4371, 0.7895, 0.4486, 0.7968, 0.4854, 0.8418, 0.4717, 0.8625, 0.4184, 0.8275, 0.4371, 0.8418, 0.4717, 0.8833, 0.4496, 0.8932, 0.3932, 0.8625, 0.4184, 0.8833, 0.4496, 0.9197, 0.4197, 0.9184, 0.3625, 0.8932, 0.3932, 0.9197, 0.4197, 0.9496, 0.3833, 0.9371, 0.3275, 0.9184, 0.3625, 0.9496, 0.3833, 0.9717, 0.3418, 0.9486, 0.2895, 0.9371, 0.3275, 0.9717, 0.3418, 0.9854, 0.2968, 0.9525, 0.25, 0.9486, 0.2895, 0.9854, 0.2968, 0.99, 0.25, 0.9486, 0.2105, 0.9525, 0.25, 0.99, 0.25, 0.9854, 0.2032, 0.9371, 0.1725, 0.9486, 0.2105, 0.9854, 0.2032, 0.9717, 0.1582, 0.9184, 0.1375, 0.9371, 0.1725, 0.9717, 0.1582, 0.9496, 0.1167, 0.8932, 0.1068, 0.9184, 0.1375, 0.9496, 0.1167, 0.9197, 0.08029, 0.8625, 0.08164, 0.8932, 0.1068, 0.9197, 0.08029, 0.8833, 0.05045, 0.8275, 0.06293, 0.8625, 0.08164, 0.8833, 0.05045, 0.8418, 0.02827, 0.7895, 0.0514, 0.8275, 0.06293, 0.8418, 0.02827, 0.7968, 0.01461, 0.75, 0.04751, 0.7895, 0.0514, 0.7968, 0.01461, 0.75, 0.01, 0.7105, 0.0514, 0.75, 0.04751, 0.75, 0.01, 0.7032, 0.01461, 0.6725, 0.06293, 0.7105, 0.0514, 0.7032, 0.01461, 0.6582, 0.02827, 0.6375, 0.08164, 0.6725, 0.06293, 0.6582, 0.02827, 0.6167, 0.05045, 0.6068, 0.1068, 0.6375, 0.08164, 0.6167, 0.05045, 0.5803, 0.08029, 0.5816, 0.1375, 0.6068, 0.1068, 0.5803, 0.08029, 0.5504, 0.1167, 0.5629, 0.1725, 0.5816, 0.1375, 0.5504, 0.1167, 0.5283, 0.1582, 0.5514, 0.2105, 0.5629, 0.1725, 0.5283, 0.1582, 0.5146, 0.2032, 0.5475, 0.25, 0.5514, 0.2105, 0.5146, 0.2032, 0.51, 0.25, 0.5514, 0.2895, 0.5475, 0.25, 0.51, 0.25, 0.5146, 0.2968, 0.5629, 0.3275, 0.5514, 0.2895, 0.5146, 0.2968, 0.5283, 0.3418, 0.5816, 0.3625, 0.5629, 0.3275, 0.5283, 0.3418, 0.5504, 0.3833, 0.6068, 0.3932, 0.5816, 0.3625, 0.5504, 0.3833, 0.5803, 0.4197, 0.6375, 0.4184, 0.6068, 0.3932, 0.5803, 0.4197, 0.6167, 0.4496, 0.6725, 0.4371, 0.6375, 0.4184, 0.6167, 0.4496, 0.6582, 0.4717, 0.7105, 0.4486, 0.6725, 0.4371, 0.6582, 0.4717, 0.7032, 0.4854, 0.75, 0.4525, 0.7105, 0.4486, 0.7032, 0.4854, 0.75, 0.49, 0.25, 0.3632, 0.2721, 0.361, 0.287, 0.436, 0.25, 0.4396, 0.2721, 0.361, 0.2933, 0.3546, 0.3226, 0.4252, 0.287, 0.436, 0.2933, 0.3546, 0.3129, 0.3441, 0.3554, 0.4077, 0.3226, 0.4252, 0.3129, 0.3441, 0.33, 0.33, 0.3841, 0.3841, 0.3554, 0.4077, 0.33, 0.33, 0.3441, 0.3129, 0.4077, 0.3554, 0.3841, 0.3841, 0.3441, 0.3129, 0.3546, 0.2933, 0.4252, 0.3226, 0.4077, 0.3554, 0.3546, 0.2933, 0.361, 0.2721, 0.436, 0.287, 0.4252, 0.3226, 0.361, 0.2721, 0.3632, 0.25, 0.4396, 0.25, 0.436, 0.287, 0.3632, 0.25, 0.361, 0.2279, 0.436, 0.213, 0.4396, 0.25, 0.361, 0.2279, 0.3546, 0.2067, 0.4252, 0.1774, 0.436, 0.213, 0.3546, 0.2067, 0.3441, 0.1871, 0.4077, 0.1446, 0.4252, 0.1774, 0.3441, 0.1871, 0.33, 0.17, 0.3841, 0.1159, 0.4077, 0.1446, 0.33, 0.17, 0.3129, 0.1559, 0.3554, 0.09232, 0.3841, 0.1159, 0.3129, 0.1559, 0.2933, 0.1454, 0.3226, 0.07479, 0.3554, 0.09232, 0.2933, 0.1454, 0.2721, 0.139, 0.287, 0.064, 0.3226, 0.07479, 0.2721, 0.139, 0.25, 0.1368, 0.25, 0.06036, 0.287, 0.064, 0.25, 0.1368, 0.2279, 0.139, 0.213, 0.064, 0.25, 0.06036, 0.2279, 0.139, 0.2067, 0.1454, 0.1774, 0.07479, 0.213, 0.064, 0.2067, 0.1454, 0.1871, 0.1559, 0.1446, 0.09232, 0.1774, 0.07479, 0.1871, 0.1559, 0.17, 0.17, 0.1159, 0.1159, 0.1446, 0.09232, 0.17, 0.17, 0.1559, 0.1871, 0.09232, 0.1446, 0.1159, 0.1159, 0.1559, 0.1871, 0.1454, 0.2067, 0.07479, 0.1774, 0.09232, 0.1446, 0.1454, 0.2067, 0.139, 0.2279, 0.064, 0.213, 0.07479, 0.1774, 0.139, 0.2279, 0.1368, 0.25, 0.06036, 0.25, 0.064, 0.213, 0.1368, 0.25, 0.139, 0.2721, 0.064, 0.287, 0.06036, 0.25, 0.139, 0.2721, 0.1454, 0.2933, 0.07479, 0.3226, 0.064, 0.287, 0.1454, 0.2933, 0.1559, 0.3129, 0.09232, 0.3554, 0.07479, 0.3226, 0.1559, 0.3129, 0.17, 0.33, 0.1159, 0.3841, 0.09232, 0.3554, 0.17, 0.33, 0.1871, 0.3441, 0.1446, 0.4077, 0.1159, 0.3841, 0.1871, 0.3441, 0.2067, 0.3546, 0.1774, 0.4252, 0.1446, 0.4077, 0.2067, 0.3546, 0.2279, 0.361, 0.213, 0.436, 0.1774, 0.4252, 0.2279, 0.361, 0.25, 0.3632, 0.25, 0.4396, 0.213, 0.436, 0.7742, 0.3716, 0.75, 0.374, 0.75, 0.4525, 0.7895, 0.4486, 0.7974, 0.3645, 0.7742, 0.3716, 0.7895, 0.4486, 0.8275, 0.4371, 0.8189, 0.3531, 0.7974, 0.3645, 0.8275, 0.4371, 0.8625, 0.4184, 0.8376, 0.3376, 0.8189, 0.3531, 0.8625, 0.4184, 0.8932, 0.3932, 0.8531, 0.3189, 0.8376, 0.3376, 0.8932, 0.3932, 0.9184, 0.3625, 0.8645, 0.2974, 0.8531, 0.3189, 0.9184, 0.3625, 0.9371, 0.3275, 0.8716, 0.2742, 0.8645, 0.2974, 0.9371, 0.3275, 0.9486, 0.2895, 0.874, 0.25, 0.8716, 0.2742, 0.9486, 0.2895, 0.9525, 0.25, 0.8716, 0.2258, 0.874, 0.25, 0.9525, 0.25, 0.9486, 0.2105, 0.8645, 0.2026, 0.8716, 0.2258, 0.9486, 0.2105, 0.9371, 0.1725, 0.8531, 0.1811, 0.8645, 0.2026, 0.9371, 0.1725, 0.9184, 0.1375, 0.8376, 0.1624, 0.8531, 0.1811, 0.9184, 0.1375, 0.8932, 0.1068, 0.8189, 0.1469, 0.8376, 0.1624, 0.8932, 0.1068, 0.8625, 0.08164, 0.7974, 0.1355, 0.8189, 0.1469, 0.8625, 0.08164, 0.8275, 0.06293, 0.7742, 0.1284, 0.7974, 0.1355, 0.8275, 0.06293, 0.7895, 0.0514, 0.75, 0.126, 0.7742, 0.1284, 0.7895, 0.0514, 0.75, 0.04751, 0.7258, 0.1284, 0.75, 0.126, 0.75, 0.04751, 0.7105, 0.0514, 0.7026, 0.1355, 0.7258, 0.1284, 0.7105, 0.0514, 0.6725, 0.06293, 0.6811, 0.1469, 0.7026, 0.1355, 0.6725, 0.06293, 0.6375, 0.08164, 0.6624, 0.1624, 0.6811, 0.1469, 0.6375, 0.08164, 0.6068, 0.1068, 0.6469, 0.1811, 0.6624, 0.1624, 0.6068, 0.1068, 0.5816, 0.1375, 0.6355, 0.2026, 0.6469, 0.1811, 0.5816, 0.1375, 0.5629, 0.1725, 0.6284, 0.2258, 0.6355, 0.2026, 0.5629, 0.1725, 0.5514, 0.2105, 0.626, 0.25, 0.6284, 0.2258, 0.5514, 0.2105, 0.5475, 0.25, 0.6284, 0.2742, 0.626, 0.25, 0.5475, 0.25, 0.5514, 0.2895, 0.6355, 0.2974, 0.6284, 0.2742, 0.5514, 0.2895, 0.5629, 0.3275, 0.6469, 0.3189, 0.6355, 0.2974, 0.5629, 0.3275, 0.5816, 0.3625, 0.6624, 0.3376, 0.6469, 0.3189, 0.5816, 0.3625, 0.6068, 0.3932, 0.6811, 0.3531, 0.6624, 0.3376, 0.6068, 0.3932, 0.6375, 0.4184, 0.7026, 0.3645, 0.6811, 0.3531, 0.6375, 0.4184, 0.6725, 0.4371, 0.7258, 0.3716, 0.7026, 0.3645, 0.6725, 0.4371, 0.7105, 0.4486, 0.75, 0.374, 0.7258, 0.3716, 0.7105, 0.4486, 0.75, 0.4525, 0.03125, 0.5412, 0.03125, 0.9349, 0.0, 0.9349, 0.0, 0.5412, 0.0625, 0.5412, 0.0625, 0.9349, 0.03125, 0.9349, 0.03125, 0.5412, 0.09375, 0.5412, 0.09375, 0.9349, 0.0625, 0.9349, 0.0625, 0.5412, 0.125, 0.5412, 0.125, 0.9349, 0.09375, 0.9349, 0.09375, 0.5412, 0.1562, 0.5412, 0.1562, 0.9349, 0.125, 0.9349, 0.125, 0.5412, 0.1875, 0.5412, 0.1875, 0.9349, 0.1562, 0.9349, 0.1562, 0.5412, 0.2188, 0.5412, 0.2188, 0.9349, 0.1875, 0.9349, 0.1875, 0.5412, 0.25, 0.5412, 0.25, 0.9349, 0.2188, 0.9349, 0.2188, 0.5412, 0.2812, 0.5412, 0.2812, 0.9349, 0.25, 0.9349, 0.25, 0.5412, 0.3125, 0.5412, 0.3125, 0.9349, 0.2812, 0.9349, 0.2812, 0.5412, 0.3438, 0.5412, 0.3438, 0.9349, 0.3125, 0.9349, 0.3125, 0.5412, 0.375, 0.5412, 0.375, 0.9349, 0.3438, 0.9349, 0.3438, 0.5412, 0.4062, 0.5412, 0.4062, 0.9349, 0.375, 0.9349, 0.375, 0.5412, 0.4375, 0.5412, 0.4375, 0.9349, 0.4062, 0.9349, 0.4062, 0.5412, 0.4688, 0.5412, 0.4688, 0.9349, 0.4375, 0.9349, 0.4375, 0.5412, 0.5, 0.5412, 0.5, 0.9349, 0.4688, 0.9349, 0.4688, 0.5412, 0.5312, 0.5412, 0.5312, 0.9349, 0.5, 0.9349, 0.5, 0.5412, 0.5625, 0.5412, 0.5625, 0.9349, 0.5312, 0.9349, 0.5312, 0.5412, 0.5938, 0.5412, 0.5938, 0.9349, 0.5625, 0.9349, 0.5625, 0.5412, 0.625, 0.5412, 0.625, 0.9349, 0.5938, 0.9349, 0.5938, 0.5412, 0.6562, 0.5412, 0.6562, 0.9349, 0.625, 0.9349, 0.625, 0.5412, 0.6875, 0.5412, 0.6875, 0.9349, 0.6562, 0.9349, 0.6562, 0.5412, 0.7188, 0.5412, 0.7188, 0.9349, 0.6875, 0.9349, 0.6875, 0.5412, 0.75, 0.5412, 0.75, 0.9349, 0.7188, 0.9349, 0.7188, 0.5412, 0.7812, 0.5412, 0.7812, 0.9349, 0.75, 0.9349, 0.75, 0.5412, 0.8125, 0.5412, 0.8125, 0.9349, 0.7812, 0.9349, 0.7812, 0.5412, 0.8438, 0.5412, 0.8438, 0.9349, 0.8125, 0.9349, 0.8125, 0.5412, 0.875, 0.5412, 0.875, 0.9349, 0.8438, 0.9349, 0.8438, 0.5412, 0.9062, 0.5412, 0.9062, 0.9349, 0.875, 0.9349, 0.875, 0.5412, 0.9375, 0.5412, 0.9375, 0.9349, 0.9062, 0.9349, 0.9062, 0.5412, 0.9688, 0.5412, 0.9688, 0.9349, 0.9375, 0.9349, 0.9375, 0.5412, 1.0, 0.5412, 1.0, 0.9349, 0.9688, 0.9349, 0.9688, 0.5412, 1.0, 0.5, 1.0, 0.5412, 0.9688, 0.5412, 0.9688, 0.5, 0.9688, 0.5, 0.9688, 0.5412, 0.9375, 0.5412, 0.9375, 0.5, 0.9375, 0.5, 0.9375, 0.5412, 0.9062, 0.5412, 0.9062, 0.5, 0.9062, 0.5, 0.9062, 0.5412, 0.875, 0.5412, 0.875, 0.5, 0.875, 0.5, 0.875, 0.5412, 0.8438, 0.5412, 0.8438, 0.5, 0.8438, 0.5, 0.8438, 0.5412, 0.8125, 0.5412, 0.8125, 0.5, 0.8125, 0.5, 0.8125, 0.5412, 0.7812, 0.5412, 0.7812, 0.5, 0.7812, 0.5, 0.7812, 0.5412, 0.75, 0.5412, 0.75, 0.5, 0.75, 0.5, 0.75, 0.5412, 0.7188, 0.5412, 0.7188, 0.5, 0.7188, 0.5, 0.7188, 0.5412, 0.6875, 0.5412, 0.6875, 0.5, 0.6875, 0.5, 0.6875, 0.5412, 0.6562, 0.5412, 0.6562, 0.5, 0.6562, 0.5, 0.6562, 0.5412, 0.625, 0.5412, 0.625, 0.5, 0.625, 0.5, 0.625, 0.5412, 0.5938, 0.5412, 0.5938, 0.5, 0.5938, 0.5, 0.5938, 0.5412, 0.5625, 0.5412, 0.5625, 0.5, 0.5625, 0.5, 0.5625, 0.5412, 0.5312, 0.5412, 0.5312, 0.5, 0.5312, 0.5, 0.5312, 0.5412, 0.5, 0.5412, 0.5, 0.5, 0.5, 0.5, 0.5, 0.5412, 0.4688, 0.5412, 0.4688, 0.5, 0.4688, 0.5, 0.4688, 0.5412, 0.4375, 0.5412, 0.4375, 0.5, 0.4375, 0.5, 0.4375, 0.5412, 0.4062, 0.5412, 0.4062, 0.5, 0.4062, 0.5, 0.4062, 0.5412, 0.375, 0.5412, 0.375, 0.5, 0.375, 0.5, 0.375, 0.5412, 0.3438, 0.5412, 0.3438, 0.5, 0.3438, 0.5, 0.3438, 0.5412, 0.3125, 0.5412, 0.3125, 0.5, 0.3125, 0.5, 0.3125, 0.5412, 0.2812, 0.5412, 0.2812, 0.5, 0.2812, 0.5, 0.2812, 0.5412, 0.25, 0.5412, 0.25, 0.5, 0.25, 0.5, 0.25, 0.5412, 0.2188, 0.5412, 0.2188, 0.5, 0.2188, 0.5, 0.2188, 0.5412, 0.1875, 0.5412, 0.1875, 0.5, 0.1875, 0.5, 0.1875, 0.5412, 0.1562, 0.5412, 0.1562, 0.5, 0.1562, 0.5, 0.1562, 0.5412, 0.125, 0.5412, 0.125, 0.5, 0.125, 0.5, 0.125, 0.5412, 0.09375, 0.5412, 0.09375, 0.5, 0.09375, 0.5, 0.09375, 0.5412, 0.0625, 0.5412, 0.0625, 0.5, 0.0625, 0.5, 0.0625, 0.5412, 0.03125, 0.5412, 0.03125, 0.5, 0.03125, 0.5, 0.03125, 0.5412, 0.0, 0.5412, 0.0, 0.5])
me_cylinder_001.materials.append(mat_knob2)
me_cylinder_001.update()
arm_armature = bpy.data.armatures.new('Armature')  # bones are not reproduced

# ---- objects
ob_camera = bpy.data.objects.new('Camera', cam_camera)
ob_cube = bpy.data.objects.new('Cube', me_cube_002)
ob_armature = bpy.data.objects.new('Armature', arm_armature)
ob_plane = bpy.data.objects.new('Plane', me_plane)
ob_spot = bpy.data.objects.new('Spot', light_spot)
ob_spot_001 = bpy.data.objects.new('Spot.001', light_spot)
ob_tv = bpy.data.objects.new('tv', me_cube)
ob_light = bpy.data.objects.new('Light', light_light)
ob_screen = bpy.data.objects.new('screen', me_cube_001)
ob_cylinder = bpy.data.objects.new('Cylinder', me_cylinder)
ob_cylinder_001 = bpy.data.objects.new('Cylinder.001', me_cylinder_001)

# ---- transforms, parenting, visibility, modifiers, constraints
ob_camera.location = (16.54, -20.31, 7.216)
ob_camera.rotation_euler = (1.389, 2.79e-07, 0.7172)
ob_camera.lock_rotations_4d = False
ob_camera.empty_display_type = 'ARROWS'
ob_camera.color = (0.0, 0.0, 0.0, 0.0)
ob_camera.display_type = 'WIRE'
ob_camera.lineart.crease_threshold = 0.0
ob_cube.parent = ob_armature
ob_cube.matrix_parent_inverse = Matrix(((1.0, -0.0, 0.0, -0.0), (-0.0, 1.0, -0.0, 0.0), (0.0, -0.0, 1.0, -1.93), (-0.0, 0.0, -0.0, 1.0)))
ob_cube.location = (0.0, 0.0, 0.0)
_vg = ob_cube.vertex_groups.new(name='spine 1')
for _i, _w in zip([13, 14, 16, 17, 18, 19, 26, 27, 80, 81, 82, 83, 84, 85, 112, 113], [0.08211, 0.08713, 0.1896, 0.1992, 0.4166, 0.5896, 0.01168, 0.06331, 0.1133, 0.4824, 0.5641, 0.02647, 0.1471, 0.002265, 0.03472, 0.009321]): _vg.add([_i], _w, 'REPLACE')
_vg = ob_cube.vertex_groups.new(name='spine 2')
for _i, _w in zip([8, 9, 10, 11, 12, 13, 14, 15, 16, 18, 19, 22, 23, 24, 25, 26, 27, 80, 81, 82, 83, 84, 85], [0.07613, 0.1065, 0.1213, 0.09313, 0.7394, 0.6941, 0.7185, 0.7934, 0.06847, 0.01849, 0.07156, 0.05172, 0.08128, 0.3181, 0.6584, 0.1545, 0.1443, 0.7087, 0.2567, 0.1842, 0.7303, 0.5531, 0.6893]): _vg.add([_i], _w, 'REPLACE')
_vg = ob_cube.vertex_groups.new(name='spine 3')
for _i, _w in zip([0, 2, 4, 6, 8, 9, 10, 11, 12, 13, 14, 15, 22, 23, 24, 25, 32, 35, 79, 83, 84, 85], [0.06449, 0.05985, 0.1092, 0.1112, 0.6495, 0.4781, 0.5593, 0.7097, 0.1594, 0.09732, 0.09043, 0.1189, 0.171, 0.1443, 0.4852, 0.1235, 0.01725, 0.03979, 0.0002786, 0.01267, 0.03527, 0.09176]): _vg.add([_i], _w, 'REPLACE')
_vg = ob_cube.vertex_groups.new(name='spine 4')
for _i, _w in zip([0, 1, 2, 4, 6, 7, 8, 9, 10, 11, 20, 76, 77, 78, 79], [0.5779, 0.009962, 0.1039, 0.3768, 0.6566, 0.003985, 0.076, 0.0155, 0.06424, 0.09951, 0.06476, 0.04896, 0.09074, 0.09928, 0.08447]): _vg.add([_i], _w, 'REPLACE')
_vg = ob_cube.vertex_groups.new(name='neck')
for _i, _w in zip([0, 1, 2, 3, 4, 5, 6, 7, 9, 10, 76, 77, 78, 79], [0.1518, 0.9392, 0.1972, 0.931, 0.237, 0.9736, 0.1571, 0.9577, 0.01382, 0.04126, 0.7967, 0.8377, 0.8626, 0.8025]): _vg.add([_i], _w, 'REPLACE')
_vg = ob_cube.vertex_groups.new(name='head')
_vg = ob_cube.vertex_groups.new(name='upper arm_l')
for _i, _w in zip([0, 2, 3, 4, 6, 8, 9, 10, 11, 12, 13, 14, 20, 21, 22, 23, 24, 25, 28, 29, 30, 31, 32, 33, 34, 35, 76, 77, 78, 79, 84, 85, 86, 88, 90, 91, 93, 94, 95, 97], [8.845e-05, 0.003565, 0.0274, 0.005191, 0.0003517, 8.053e-06, 0.0002807, 0.1872, 0.06693, 4.841e-05, 0.05644, 0.03162, 0.236, 0.1874, 0.01627, 0.0008952, 0.01404, 0.04013, 0.9896, 0.9928, 0.9836, 0.9907, 0.9076, 0.9892, 0.9729, 0.832, 0.005579, 6.763e-06, 0.0, 0.08141, 0.02326, 0.01829, 0.9075, 0.1231, 0.9158, 0.133, 0.8957, 0.1469, 0.9025, 0.1554]): _vg.add([_i], _w, 'REPLACE')
_vg = ob_cube.vertex_groups.new(name='lower arm_l')
for _i, _w in zip([86, 87, 88, 89, 90, 91, 92, 93, 94, 95, 96, 97, 98, 99, 100, 101, 102, 103, 105, 106, 107, 109], [0.09194, 0.9617, 0.8737, 0.9791, 0.084, 0.8667, 0.9657, 0.1033, 0.85, 0.09716, 0.9704, 0.8434, 0.5066, 0.00943, 0.1077, 0.01548, 0.8524, 0.1547, 0.5006, 0.0964, 0.8993, 0.1124]): _vg.add([_i], _w, 'REPLACE')
_vg = ob_cube.vertex_groups.new(name='hand_l')
for _i, _w in zip([36, 37, 38, 39, 56, 57, 58, 59, 87, 98, 99, 100, 101, 102, 103, 104, 105, 106, 107, 108, 109], [0.9997, 0.9997, 0.9998, 0.9998, 0.9977, 0.997, 0.9971, 0.9982, 0.000156, 0.4931, 0.9703, 0.8922, 0.9672, 0.1464, 0.8451, 0.9767, 0.4991, 0.9035, 0.09984, 0.9797, 0.8875]): _vg.add([_i], _w, 'REPLACE')
_vg = ob_cube.vertex_groups.new(name='upper arm_r')
_vg = ob_cube.vertex_groups.new(name='lower arm_r')
_vg = ob_cube.vertex_groups.new(name='hand_r')
_vg = ob_cube.vertex_groups.new(name='thigh_l')
for _i, _w in zip([12, 13, 14, 15, 16, 17, 18, 19, 24, 25, 26, 27, 80, 81, 82, 83, 84, 85, 110, 111, 112, 113, 114, 115, 116, 117, 118, 119, 120, 121, 122, 123, 124, 125], [0.0287, 0.05893, 0.04782, 0.02002, 0.06875, 0.729, 0.00156, 0.334, 0.01684, 0.03894, 0.004874, 0.7688, 0.1356, 3.721e-06, 0.001797, 2.375e-06, 1.926e-05, 0.01898, 0.9618, 0.9458, 0.9329, 0.9384, 0.07713, 0.8815, 0.4792, 0.8458, 0.02693, 0.2256, 0.8532, 0.03081, 0.2167, 0.01512, 0.8476, 0.208]): _vg.add([_i], _w, 'REPLACE')
_vg = ob_cube.vertex_groups.new(name='calf_l')
for _i, _w in zip([40, 41, 42, 43, 44, 45, 46, 47, 48, 49, 50, 51, 60, 61, 62, 63, 68, 69, 70, 71, 114, 115, 116, 117, 118, 119, 120, 121, 122, 123, 124, 125], [0.8922, 0.6383, 0.2768, 0.8909, 0.205, 0.8227, 0.06925, 0.8253, 0.07594, 0.5083, 0.03044, 0.5007, 0.969, 0.9693, 0.9011, 0.9252, 0.1038, 0.0416, 0.5799, 0.5673, 0.9178, 0.1148, 0.5195, 0.1488, 0.9588, 0.7726, 0.1445, 0.9536, 0.7816, 0.9641, 0.1479, 0.7902]): _vg.add([_i], _w, 'REPLACE')
_vg = ob_cube.vertex_groups.new(name='foot_l')
for _i, _w in zip([40, 41, 42, 43, 44, 45, 46, 47, 48, 49, 50, 51, 52, 53, 54, 55, 60, 61, 62, 63, 64, 65, 66, 67, 68, 69, 70, 71, 72, 73, 74, 75], [0.1071, 0.3603, 0.7227, 0.1087, 0.7945, 0.1769, 0.9306, 0.1745, 0.924, 0.4917, 0.9598, 0.4993, 0.9975, 0.9992, 0.9981, 0.9991, 0.00834, 0.006567, 0.09652, 0.06946, 0.9831, 0.9944, 0.9958, 0.9903, 0.896, 0.9542, 0.42, 0.4326, 0.9981, 0.9993, 0.9867, 0.9951]): _vg.add([_i], _w, 'REPLACE')
_vg = ob_cube.vertex_groups.new(name='thigh_r')
_vg = ob_cube.vertex_groups.new(name='calf_r')
_vg = ob_cube.vertex_groups.new(name='foot_r')
_m = ob_cube.modifiers.new('Mirror', 'MIRROR')
_m.use_clip = True
_m = ob_cube.modifiers.new('Subdivision', 'SUBSURF')
_m.levels = 3
_m.render_levels = 3
_m = ob_cube.modifiers.new('Armature', 'ARMATURE')
_m.object = ob_armature
ob_armature.location = (0.0, 0.0, 1.93)
ob_armature.show_in_front = True
ob_plane.location = (0.0, 0.0, 0.0)
ob_plane.scale = (-8.843, -8.843, -8.843)
ob_spot.location = (0.1152, -15.74, 11.99)
ob_spot.rotation_euler = (-0.2661, 0.9563, -1.897)
ob_spot_001.location = (0.1152, -15.74, 11.99)
ob_spot_001.rotation_euler = (-0.2661, 0.9563, -1.897)
ob_tv.parent = ob_armature
ob_tv.matrix_parent_inverse = Matrix(((1.0, 1.421e-14, -0.0, 1.109e-15), (-7.105e-15, 2.98e-08, 1.0, -5.862), (-0.0, -1.0, 0.0, -2.235e-08), (0.0, 0.0, -0.0, 1.0)))
ob_tv.location = (0.0, 0.0, 5.025)
ob_tv.lock_rotations_4d = False
ob_tv.empty_display_type = 'ARROWS'
ob_tv.lineart.crease_threshold = 0.0
_m = ob_tv.modifiers.new('Mirror', 'MIRROR')
_m.use_clip = True
_m = ob_tv.modifiers.new('Subdivision', 'SUBSURF')
_m.levels = 3
_m.render_levels = 3
ob_light.location = (0.0, -14.94, 18.34)
ob_light.rotation_euler = (0.4456, 9.571e-17, 2.168e-17)
ob_light.lock_rotations_4d = False
ob_light.empty_display_type = 'ARROWS'
ob_light.color = (0.0, 0.0, 0.0, 0.0)
ob_light.lineart.crease_threshold = 0.0
ob_screen.parent = ob_armature
ob_screen.matrix_parent_inverse = Matrix(((1.0, 1.421e-14, -0.0, 1.109e-15), (-7.105e-15, 2.98e-08, 1.0, -5.862), (-0.0, -1.0, 0.0, -2.235e-08), (0.0, 0.0, -0.0, 1.0)))
ob_screen.location = (0.0, -0.1653, 5.025)
ob_screen.lock_rotations_4d = False
ob_screen.empty_display_type = 'ARROWS'
ob_screen.lineart.crease_threshold = 0.0
_m = ob_screen.modifiers.new('Subdivision', 'SUBSURF')
_m.levels = 3
_m.render_levels = 3
ob_cylinder.parent = ob_armature
ob_cylinder.matrix_parent_inverse = Matrix(((1.0, 1.421e-14, -0.0, 1.109e-15), (-7.105e-15, 2.98e-08, 1.0, -5.862), (-0.0, -1.0, 0.0, -2.235e-08), (0.0, 0.0, -0.0, 1.0)))
ob_cylinder.location = (0.6814, -1.016, 4.237)
ob_cylinder.rotation_euler = (1.571, -0.0, 0.0)
ob_cylinder.scale = (0.123, 0.123, 0.03271)
_m = ob_cylinder.modifiers.new('Subdivision', 'SUBSURF')
_m.levels = 3
_m.render_levels = 3
ob_cylinder_001.parent = ob_armature
ob_cylinder_001.matrix_parent_inverse = Matrix(((1.0, 1.421e-14, -0.0, 1.109e-15), (-7.105e-15, 2.98e-08, 1.0, -5.862), (-0.0, -1.0, 0.0, -2.235e-08), (0.0, 0.0, -0.0, 1.0)))
ob_cylinder_001.location = (0.4108, -1.016, 4.237)
ob_cylinder_001.rotation_euler = (1.571, -0.0, 0.0)
ob_cylinder_001.scale = (0.08427, 0.08427, 0.02241)
_m = ob_cylinder_001.modifiers.new('Subdivision', 'SUBSURF')
_m.levels = 3
_m.render_levels = 3

# ---- collection membership
col_collection.objects.link(ob_camera)
col_collection.objects.link(ob_cube)
col_collection.objects.link(ob_armature)
col_collection.objects.link(ob_plane)
col_collection.objects.link(ob_spot)
col_collection.objects.link(ob_spot_001)
col_tv.objects.link(ob_tv)
col_tv.objects.link(ob_light)
col_tv.objects.link(ob_screen)
col_tv.objects.link(ob_cylinder)
col_tv.objects.link(ob_cylinder_001)

# ---- scene / render settings (as saved in the file)
scene.camera = ob_camera
scene.frame_start = 1; scene.frame_end = 96; scene.frame_set(24)
scene.render.engine = 'BLENDER_EEVEE_NEXT'
scene.render.image_settings.file_format = 'FFMPEG'
scene.render.image_settings.color_mode = 'RGB'
scene.eevee.use_raytracing = True
bpy.context.view_layer.update()
